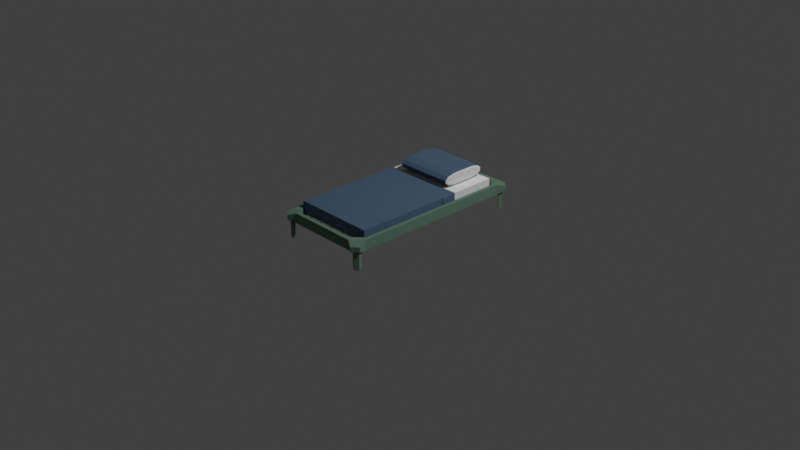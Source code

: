 # Source: blend.blend  (saved by Blender 2.83.20; exported with 4.5.12 LTS)
import bpy
from mathutils import Matrix  # noqa: F401  (used for matrix-valued properties, if any)

bpy.ops.wm.read_factory_settings(use_empty=True)
scene = bpy.context.scene
scene.name = 'Scene'

# ---- collections
col_collection = bpy.data.collections.new('Collection'); scene.collection.children.link(col_collection)

# ---- materials (node trees are filled in below, after node groups)
mat_1 = bpy.data.materials.new('Полевая мебель БМ 1')
mat_1.diffuse_color = (0.05836, 0.1149, 0.0735, 1.0)
mat_2 = bpy.data.materials.new('Полевая мебель БМ 2')
mat_2.metallic = 0.5377
mat_1_1 = bpy.data.materials.new('Постель БМ1')
mat_2_1 = bpy.data.materials.new('Постель БМ2')
mat_2_1.diffuse_color = (0.09768, 0.1447, 0.2462, 1.0)

# ---- material node trees
mat_1.use_nodes = True; mat_1.node_tree.nodes.clear()
_N = mat_1.node_tree.nodes; _L = mat_1.node_tree.links
n0 = _N.new('ShaderNodeOutputMaterial'); n0.name = 'Material Output'; n0.location = (300, 300)
n1 = _N.new('ShaderNodeBsdfDiffuse'); n1.name = 'Diffuse BSDF'; n1.location = (10, 300)
n1.inputs[0].default_value = (0.14, 0.2398, 0.1815, 1.0)
n1.inputs[1].default_value = 0.5
_L.new(n1.outputs[0], n0.inputs[0])
n0.is_active_output = True
mat_2.use_nodes = True; mat_2.node_tree.nodes.clear()
_N = mat_2.node_tree.nodes; _L = mat_2.node_tree.links
n0 = _N.new('ShaderNodeOutputMaterial'); n0.name = 'Material Output'; n0.location = (300, 300)
n1 = _N.new('ShaderNodeBsdfAnisotropic'); n1.name = 'Glossy BSDF'; n1.location = (10, 300)
n1.distribution = 'GGX'
n1.inputs[1].default_value = 0.663
_L.new(n1.outputs[0], n0.inputs[0])
n0.is_active_output = True
mat_1_1.use_nodes = True; mat_1_1.node_tree.nodes.clear()
_N = mat_1_1.node_tree.nodes; _L = mat_1_1.node_tree.links
n0 = _N.new('ShaderNodeOutputMaterial'); n0.name = 'Material Output'; n0.location = (300, 300)
n1 = _N.new('ShaderNodeBsdfDiffuse'); n1.name = 'Diffuse BSDF'; n1.location = (10, 300)
n1.inputs[1].default_value = 0.5
_L.new(n1.outputs[0], n0.inputs[0])
n0.is_active_output = True
mat_2_1.use_nodes = True; mat_2_1.node_tree.nodes.clear()
_N = mat_2_1.node_tree.nodes; _L = mat_2_1.node_tree.links
n0 = _N.new('ShaderNodeOutputMaterial'); n0.name = 'Material Output'; n0.location = (300, 300)
n1 = _N.new('ShaderNodeBsdfDiffuse'); n1.name = 'Diffuse BSDF'; n1.location = (10, 300)
n1.inputs[0].default_value = (0.0856, 0.1425, 0.214, 1.0)
n1.inputs[1].default_value = 0.5
_L.new(n1.outputs[0], n0.inputs[0])
n0.is_active_output = True

# ---- world
world_world = bpy.data.worlds.new('World'); scene.world = world_world
world_world.use_nodes = True; world_world.node_tree.nodes.clear()
_N = world_world.node_tree.nodes; _L = world_world.node_tree.links
n0 = _N.new('ShaderNodeOutputWorld'); n0.name = 'World Output'; n0.location = (300, 300)
n1 = _N.new('ShaderNodeBackground'); n1.name = 'Background'; n1.location = (10, 300)
n1.inputs[0].default_value = (0.05088, 0.05088, 0.05088, 1.0)
_L.new(n1.outputs[0], n0.inputs[0])
n0.is_active_output = True
world_world.color = (0.05088, 0.05088, 0.05088)
world_world.use_sun_shadow = False
world_world.sun_shadow_jitter_overblur = 0.0

# ---- cameras
cam_camera = bpy.data.cameras.new('Camera')
cam_camera.clip_end = 100.0
cam_camera.ortho_scale = 7.314

# ---- lights
light_light = bpy.data.lights.new('Light', 'POINT')
light_light.transmission_factor = 0.0
light_light.energy = 1000.0
light_light.shadow_soft_size = 0.1
light_light.shadow_maximum_resolution = 0.006
light_light.use_absolute_resolution = True

# ---- meshes
me_plane = bpy.data.meshes.new('Plane')
me_plane.from_pydata([(-0.9307, -1.05, -0.05736), (-1.068, -0.9894, -0.05736), (1.068, -0.9894, -0.05736), (0.9307, -1.05, -0.05736), (-1.068, 0.9894, -0.05736), (-0.9307, 1.05, -0.05736), (0.9307, 1.05, -0.05736), (1.068, 0.9894, -0.05736), (-0.6918, 0.9615, 0.0), (-0.9208, 0.8504, 0.0), (-0.9208, -0.8504, 0.0), (-0.6918, -0.9615, 0.0), (0.6918, -0.9615, 0.0), (0.9208, -0.8504, 0.0), (0.9208, 0.8504, 0.0), (0.6918, 0.9615, 0.0), (-0.9312, -1.012, -0.1793), (-1.013, -0.9764, -0.1799), (1.013, -0.9764, -0.1799), (0.9312, -1.012, -0.1793), (-1.013, 0.9764, -0.1799), (-0.9312, 1.012, -0.1793), (0.9312, 1.012, -0.1793), (1.013, 0.9764, -0.1799), (-0.6918, 0.9615, -0.22), (-0.9208, 0.8504, -0.22), (-0.9208, -0.8504, -0.22), (-0.6918, -0.9615, -0.22), (0.6918, -0.9615, -0.22), (0.9208, -0.8504, -0.22), (0.9208, 0.8504, -0.22), (0.6918, 0.9615, -0.22), (-1.0, -0.8888, 0.0), (-0.7711, -1.0, 0.0), (-0.7711, 1.0, 0.0), (-1.0, 0.8888, 0.0), (0.7711, -1.0, 0.0), (1.0, -0.8888, 0.0), (1.0, 0.8888, 0.0), (0.7711, 1.0, 0.0), (-0.9847, -0.9341, -0.203), (-0.8659, -0.9922, -0.2036), (-0.8659, 0.9922, -0.2036), (-0.9847, 0.9341, -0.203), (0.8659, -0.9922, -0.2036), (0.9847, -0.9341, -0.203), (0.9847, 0.9341, -0.203), (0.8659, 0.9922, -0.2036), (-1.0, -0.8888, -0.22), (-0.7711, -1.0, -0.22), (-0.7711, 1.0, -0.22), (-1.0, 0.8888, -0.22), (0.7711, -1.0, -0.22), (1.0, -0.8888, -0.22), (1.0, 0.8888, -0.22), (0.7711, 1.0, -0.22), (-1.068, -0.9894, -0.1626), (-0.9307, -1.05, -0.1626), (-0.9307, 1.05, -0.1626), (-1.068, 0.9894, -0.1626), (0.9307, -1.05, -0.1626), (1.068, -0.9894, -0.1626), (1.068, 0.9894, -0.1626), (0.9307, 1.05, -0.1626), (-0.9847, -0.9341, -0.577), (-0.8659, -0.9922, -0.5771), (-0.8659, 0.9922, -0.5771), (-0.9847, 0.9341, -0.577), (0.8659, -0.9922, -0.5771), (0.9847, -0.9341, -0.577), (0.9847, 0.9341, -0.577), (0.8659, 0.9922, -0.5771), (-1.013, -0.9764, -0.5747), (-0.9312, -1.012, -0.5747), (-0.9312, 1.012, -0.5747), (-1.013, 0.9764, -0.5747), (0.9312, -1.012, -0.5747), (1.013, -0.9764, -0.5747), (1.013, 0.9764, -0.5747), (0.9312, 1.012, -0.5747)], [], [(12, 11, 33, 36), (14, 13, 37, 38), (8, 15, 39, 34), (33, 11, 10, 32), (8, 34, 35, 9), (37, 13, 12, 36), (39, 15, 14, 38), (10, 9, 35, 32), (28, 52, 49, 27), (30, 54, 53, 29), (24, 50, 55, 31), (49, 48, 26, 27), (24, 25, 51, 50), (53, 52, 28, 29), (55, 54, 30, 31), (26, 48, 51, 25), (0, 1, 56, 57), (10, 11, 27, 26), (8, 9, 25, 24), (4, 5, 58, 59), (2, 3, 60, 61), (12, 13, 29, 28), (6, 7, 62, 63), (14, 15, 31, 30), (9, 10, 26, 25), (32, 35, 51, 48), (11, 12, 28, 27), (36, 33, 49, 52), (13, 14, 30, 29), (38, 37, 53, 54), (15, 8, 24, 31), (34, 39, 55, 50), (1, 0, 33, 32), (5, 4, 35, 34), (3, 2, 37, 36), (7, 6, 39, 38), (46, 47, 71, 70), (43, 20, 75, 67), (44, 45, 69, 68), (17, 40, 64, 72), (0, 57, 49, 33), (56, 1, 32, 48), (2, 61, 53, 37), (60, 3, 36, 52), (4, 59, 51, 35), (58, 5, 34, 50), (6, 63, 55, 39), (62, 7, 38, 54), (41, 40, 48, 49), (43, 42, 50, 51), (45, 44, 52, 53), (47, 46, 54, 55), (17, 16, 57, 56), (21, 20, 59, 58), (19, 18, 61, 60), (23, 22, 63, 62), (16, 41, 49, 57), (40, 17, 56, 48), (20, 43, 51, 59), (42, 21, 58, 50), (18, 45, 53, 61), (44, 19, 60, 52), (22, 47, 55, 63), (46, 23, 62, 54), (73, 72, 64, 65), (75, 74, 66, 67), (77, 76, 68, 69), (79, 78, 70, 71), (21, 42, 66, 74), (16, 17, 72, 73), (45, 18, 77, 69), (20, 21, 74, 75), (19, 44, 68, 76), (18, 19, 76, 77), (47, 22, 79, 71), (22, 23, 78, 79), (40, 41, 65, 64), (23, 46, 70, 78), (41, 16, 73, 65), (42, 43, 67, 66)])
_uv = me_plane.uv_layers.new(name='UVMap')
_uv.uv.foreach_set('vector', [0.8459, 0.0396, 0.1541, 0.0396, 0.1145, 0.0, 0.8855, 0.0, 0.9604, 0.9072, 0.9604, 0.09283, 1.0, 0.05558, 1.0, 0.9444, 0.1541, 0.9604, 0.8459, 0.9604, 0.8855, 1.0, 0.1145, 1.0, 0.1145, 0.0, 0.1541, 0.0396, 0.0396, 0.09283, 0.0, 0.05558, 0.1541, 0.9604, 0.1145, 1.0, 0.0, 0.9444, 0.0396, 0.9072, 1.0, 0.05558, 0.9604, 0.09283, 0.8459, 0.0396, 0.8855, 0.0, 0.8855, 1.0, 0.8459, 0.9604, 0.9604, 0.9072, 1.0, 0.9444, 0.0396, 0.09283, 0.0396, 0.9072, 0.0, 0.9444, 0.0, 0.05558, 0.8459, 0.0396, 0.8855, 0.0, 0.1145, 0.0, 0.1541, 0.0396, 0.9604, 0.9072, 1.0, 0.9444, 1.0, 0.05558, 0.9604, 0.09283, 0.1541, 0.9604, 0.1145, 1.0, 0.8855, 1.0, 0.8459, 0.9604, 0.1145, 0.0, 0.0, 0.05558, 0.0396, 0.09283, 0.1541, 0.0396, 0.1541, 0.9604, 0.0396, 0.9072, 0.0, 0.9444, 0.1145, 1.0, 1.0, 0.05558, 0.8855, 0.0, 0.8459, 0.0396, 0.9604, 0.09283, 0.8855, 1.0, 1.0, 0.9444, 0.9604, 0.9072, 0.8459, 0.9604, 0.0396, 0.09283, 0.0, 0.05558, 0.0, 0.9444, 0.0396, 0.9072, 0.08932, 0.01221, 0.02515, 0.04337, 0.02515, 0.04337, 0.08932, 0.01221, 0.0396, 0.09283, 0.1541, 0.0396, 0.1541, 0.0396, 0.0396, 0.09283, 0.1541, 0.9604, 0.0396, 0.9072, 0.0396, 0.9072, 0.1541, 0.9604, 0.02515, 0.9566, 0.08932, 0.9878, 0.08932, 0.9878, 0.02515, 0.9566, 0.9749, 0.04337, 0.9107, 0.01221, 0.9107, 0.01221, 0.9749, 0.04337, 0.8459, 0.0396, 0.9604, 0.09283, 0.9604, 0.09283, 0.8459, 0.0396, 0.9107, 0.9878, 0.9749, 0.9566, 0.9749, 0.9566, 0.9107, 0.9878, 0.9604, 0.9072, 0.8459, 0.9604, 0.8459, 0.9604, 0.9604, 0.9072, 0.0396, 0.9072, 0.0396, 0.09283, 0.0396, 0.09283, 0.0396, 0.9072, 0.0, 0.05558, 0.0, 0.9444, 0.0, 0.9444, 0.0, 0.05558, 0.1541, 0.0396, 0.8459, 0.0396, 0.8459, 0.0396, 0.1541, 0.0396, 0.8855, 0.0, 0.1145, 0.0, 0.1145, 0.0, 0.8855, 0.0, 0.9604, 0.09283, 0.9604, 0.9072, 0.9604, 0.9072, 0.9604, 0.09283, 1.0, 0.9444, 1.0, 0.05558, 1.0, 0.05558, 1.0, 0.9444, 0.8459, 0.9604, 0.1541, 0.9604, 0.1541, 0.9604, 0.8459, 0.9604, 0.1145, 1.0, 0.8855, 1.0, 0.8855, 1.0, 0.1145, 1.0, 0.02515, 0.04337, 0.08932, 0.01221, 0.1145, 0.0, 0.0, 0.05558, 0.08932, 0.9878, 0.02515, 0.9566, 0.0, 0.9444, 0.1145, 1.0, 0.9107, 0.01221, 0.9749, 0.04337, 1.0, 0.05558, 0.8855, 0.0, 0.9749, 0.9566, 0.9107, 0.9878, 0.8855, 1.0, 1.0, 0.9444, 0.9757, 0.9562, 0.9166, 0.9849, 0.9166, 0.9849, 0.9757, 0.9562, 0.02429, 0.9562, 0.0346, 0.9612, 0.0346, 0.9612, 0.02429, 0.9562, 0.9166, 0.01507, 0.9757, 0.04379, 0.9757, 0.04379, 0.9166, 0.01507, 0.0346, 0.03878, 0.02429, 0.04379, 0.02429, 0.04379, 0.0346, 0.03878, 0.08932, 0.01221, 0.08932, 0.01221, 0.1145, 0.0, 0.1145, 0.0, 0.02515, 0.04337, 0.02515, 0.04337, 0.0, 0.05558, 0.0, 0.05558, 0.9749, 0.04337, 0.9749, 0.04337, 1.0, 0.05558, 1.0, 0.05558, 0.9107, 0.01221, 0.9107, 0.01221, 0.8855, 0.0, 0.8855, 0.0, 0.02515, 0.9566, 0.02515, 0.9566, 0.0, 0.9444, 0.0, 0.9444, 0.08932, 0.9878, 0.08932, 0.9878, 0.1145, 1.0, 0.1145, 1.0, 0.9107, 0.9878, 0.9107, 0.9878, 0.8855, 1.0, 0.8855, 1.0, 0.9749, 0.9566, 0.9749, 0.9566, 1.0, 0.9444, 1.0, 0.9444, 0.08345, 0.01507, 0.02429, 0.04379, 0.0, 0.05558, 0.1145, 0.0, 0.02429, 0.9562, 0.08345, 0.9849, 0.1145, 1.0, 0.0, 0.9444, 0.9757, 0.04379, 0.9166, 0.01507, 0.8855, 0.0, 1.0, 0.05558, 0.9166, 0.9849, 0.9757, 0.9562, 1.0, 0.9444, 0.8855, 1.0, 0.0346, 0.03878, 0.07332, 0.01998, 0.08932, 0.01221, 0.02515, 0.04337, 0.07332, 0.98, 0.0346, 0.9612, 0.02515, 0.9566, 0.08932, 0.9878, 0.9267, 0.01998, 0.9654, 0.03878, 0.9749, 0.04337, 0.9107, 0.01221, 0.9654, 0.9612, 0.9267, 0.98, 0.9107, 0.9878, 0.9749, 0.9566, 0.07332, 0.01998, 0.08345, 0.01507, 0.1145, 0.0, 0.08932, 0.01221, 0.02429, 0.04379, 0.0346, 0.03878, 0.02515, 0.04337, 0.0, 0.05558, 0.0346, 0.9612, 0.02429, 0.9562, 0.0, 0.9444, 0.02515, 0.9566, 0.08345, 0.9849, 0.07332, 0.98, 0.08932, 0.9878, 0.1145, 1.0, 0.9654, 0.03878, 0.9757, 0.04379, 1.0, 0.05558, 0.9749, 0.04337, 0.9166, 0.01507, 0.9267, 0.01998, 0.9107, 0.01221, 0.8855, 0.0, 0.9267, 0.98, 0.9166, 0.9849, 0.8855, 1.0, 0.9107, 0.9878, 0.9757, 0.9562, 0.9654, 0.9612, 0.9749, 0.9566, 1.0, 0.9444, 0.07332, 0.01998, 0.0346, 0.03878, 0.02429, 0.04379, 0.08345, 0.01507, 0.0346, 0.9612, 0.07332, 0.98, 0.08345, 0.9849, 0.02429, 0.9562, 0.9654, 0.03878, 0.9267, 0.01998, 0.9166, 0.01507, 0.9757, 0.04379, 0.9267, 0.98, 0.9654, 0.9612, 0.9757, 0.9562, 0.9166, 0.9849, 0.07332, 0.98, 0.08345, 0.9849, 0.08345, 0.9849, 0.07332, 0.98, 0.07332, 0.01998, 0.0346, 0.03878, 0.0346, 0.03878, 0.07332, 0.01998, 0.9757, 0.04379, 0.9654, 0.03878, 0.9654, 0.03878, 0.9757, 0.04379, 0.0346, 0.9612, 0.07332, 0.98, 0.07332, 0.98, 0.0346, 0.9612, 0.9267, 0.01998, 0.9166, 0.01507, 0.9166, 0.01507, 0.9267, 0.01998, 0.9654, 0.03878, 0.9267, 0.01998, 0.9267, 0.01998, 0.9654, 0.03878, 0.9166, 0.9849, 0.9267, 0.98, 0.9267, 0.98, 0.9166, 0.9849, 0.9267, 0.98, 0.9654, 0.9612, 0.9654, 0.9612, 0.9267, 0.98, 0.02429, 0.04379, 0.08345, 0.01507, 0.08345, 0.01507, 0.02429, 0.04379, 0.9654, 0.9612, 0.9757, 0.9562, 0.9757, 0.9562, 0.9654, 0.9612, 0.08345, 0.01507, 0.07332, 0.01998, 0.07332, 0.01998, 0.08345, 0.01507, 0.08345, 0.9849, 0.02429, 0.9562, 0.02429, 0.9562, 0.08345, 0.9849])
me_plane.materials.append(mat_1)
me_plane.use_remesh_fix_poles = True
me_plane.use_remesh_preserve_attributes = False
me_plane.use_mirror_vertex_groups = False
me_plane.update()
me_plane_001 = bpy.data.meshes.new('Plane.001')
me_plane_001.from_pydata([(-1.0, -1.0, -0.02305), (-1.0, -1.0, 0.02305), (1.0, -1.0, -0.02305), (1.0, -1.0, 0.02305), (-1.0, 1.0, -0.02305), (-1.0, 1.0, 0.02305), (1.0, 1.0, -0.02305), (1.0, 1.0, 0.02305), (-1.0, 0.8182, -0.02079), (-1.0, 0.8182, 0.02079), (-1.0, 0.6364, -0.02079), (-1.0, 0.6364, 0.02079), (-1.0, 0.4545, -0.02079), (-1.0, 0.4545, 0.02079), (-1.0, 0.2727, -0.02079), (-1.0, 0.2727, 0.02079), (-1.0, 0.09091, -0.02079), (-1.0, 0.09091, 0.02079), (-1.0, -0.09091, -0.02079), (-1.0, -0.09091, 0.02079), (-1.0, -0.2727, -0.02079), (-1.0, -0.2727, 0.02079), (-1.0, -0.4545, -0.02079), (-1.0, -0.4545, 0.02079), (-1.0, -0.6364, -0.02079), (-1.0, -0.6364, 0.02079), (-1.0, -0.8182, -0.02079), (-1.0, -0.8182, 0.02079), (1.0, -0.8182, -0.02079), (1.0, -0.8182, 0.02079), (1.0, -0.6364, -0.02079), (1.0, -0.6364, 0.02079), (1.0, -0.4545, -0.02079), (1.0, -0.4545, 0.02079), (1.0, -0.2727, -0.02079), (1.0, -0.2727, 0.02079), (1.0, -0.09091, -0.02079), (1.0, -0.09091, 0.02079), (1.0, 0.09091, -0.02079), (1.0, 0.09091, 0.02079), (1.0, 0.2727, -0.02079), (1.0, 0.2727, 0.02079), (1.0, 0.4545, -0.02079), (1.0, 0.4545, 0.02079), (1.0, 0.6364, -0.02079), (1.0, 0.6364, 0.02079), (1.0, 0.8182, -0.02079), (1.0, 0.8182, 0.02079), (-0.6667, -1.0, -0.02531), (-0.6667, -1.0, 0.02531), (-0.3333, -1.0, -0.02531), (-0.3333, -1.0, 0.02531), (2.98e-08, -1.0, -0.02531), (2.98e-08, -1.0, 0.02531), (0.3333, -1.0, -0.02531), (0.3333, -1.0, 0.02531), (0.6667, -1.0, -0.02531), (0.6667, -1.0, 0.02531), (0.6667, 1.0, -0.02531), (0.6667, 1.0, 0.02531), (0.3333, 1.0, -0.02531), (0.3333, 1.0, 0.02531), (-2.98e-08, 1.0, -0.02531), (-2.98e-08, 1.0, 0.02531), (-0.3333, 1.0, -0.02531), (-0.3333, 1.0, 0.02531), (-0.6667, 1.0, -0.02531), (-0.6667, 1.0, 0.02531), (0.6667, -0.8182, -0.02305), (0.6667, -0.8182, 0.02305), (0.3333, -0.8182, -0.02305), (0.3333, -0.8182, 0.02305), (-2.98e-08, -0.8182, -0.02305), (-2.98e-08, -0.8182, 0.02305), (-0.3333, -0.8182, -0.02305), (-0.3333, -0.8182, 0.02305), (-0.6667, -0.8182, -0.02305), (-0.6667, -0.8182, 0.02305), (0.6667, -0.6364, -0.02305), (0.6667, -0.6364, 0.02305), (0.3333, -0.6364, -0.02305), (0.3333, -0.6364, 0.02305), (-2.98e-08, -0.6364, -0.02305), (-2.98e-08, -0.6364, 0.02305), (-0.3333, -0.6364, -0.02305), (-0.3333, -0.6364, 0.02305), (-0.6667, -0.6364, -0.02305), (-0.6667, -0.6364, 0.02305), (0.6667, -0.4545, -0.02305), (0.6667, -0.4545, 0.02305), (0.3333, -0.4545, -0.02305), (0.3333, -0.4545, 0.02305), (-2.98e-08, -0.4545, -0.02305), (-2.98e-08, -0.4545, 0.02305), (-0.3333, -0.4545, -0.02305), (-0.3333, -0.4545, 0.02305), (-0.6667, -0.4545, -0.02305), (-0.6667, -0.4545, 0.02305), (0.6667, -0.2727, -0.02305), (0.6667, -0.2727, 0.02305), (0.3333, -0.2727, -0.02305), (0.3333, -0.2727, 0.02305), (-2.98e-08, -0.2727, -0.02305), (-2.98e-08, -0.2727, 0.02305), (-0.3333, -0.2727, -0.02305), (-0.3333, -0.2727, 0.02305), (-0.6667, -0.2727, -0.02305), (-0.6667, -0.2727, 0.02305), (0.6667, -0.09091, -0.02305), (0.6667, -0.09091, 0.02305), (0.3333, -0.09091, -0.02305), (0.3333, -0.09091, 0.02305), (-2.98e-08, -0.09091, -0.02305), (-2.98e-08, -0.09091, 0.02305), (-0.3333, -0.09091, -0.02305), (-0.3333, -0.09091, 0.02305), (-0.6667, -0.09091, -0.02305), (-0.6667, -0.09091, 0.02305), (0.6667, 0.09091, -0.02305), (0.6667, 0.09091, 0.02305), (0.3333, 0.09091, -0.02305), (0.3333, 0.09091, 0.02305), (-2.98e-08, 0.09091, -0.02305), (-2.98e-08, 0.09091, 0.02305), (-0.3333, 0.09091, -0.02305), (-0.3333, 0.09091, 0.02305), (-0.6667, 0.09091, -0.02305), (-0.6667, 0.09091, 0.02305), (0.6667, 0.2727, -0.02305), (0.6667, 0.2727, 0.02305), (0.3333, 0.2727, -0.02305), (0.3333, 0.2727, 0.02305), (-2.98e-08, 0.2727, -0.02305), (-2.98e-08, 0.2727, 0.02305), (-0.3333, 0.2727, -0.02305), (-0.3333, 0.2727, 0.02305), (-0.6667, 0.2727, -0.02305), (-0.6667, 0.2727, 0.02305), (0.6667, 0.4545, -0.02305), (0.6667, 0.4545, 0.02305), (0.3333, 0.4545, -0.02305), (0.3333, 0.4545, 0.02305), (-2.98e-08, 0.4545, -0.02305), (-2.98e-08, 0.4545, 0.02305), (-0.3333, 0.4545, -0.02305), (-0.3333, 0.4545, 0.02305), (-0.6667, 0.4545, -0.02305), (-0.6667, 0.4545, 0.02305), (0.6667, 0.6364, -0.02305), (0.6667, 0.6364, 0.02305), (0.3333, 0.6364, -0.02305), (0.3333, 0.6364, 0.02305), (-2.98e-08, 0.6364, -0.02305), (-2.98e-08, 0.6364, 0.02305), (-0.3333, 0.6364, -0.02305), (-0.3333, 0.6364, 0.02305), (-0.6667, 0.6364, -0.02305), (-0.6667, 0.6364, 0.02305), (0.6667, 0.8182, -0.02305), (0.6667, 0.8182, 0.02305), (0.3333, 0.8182, -0.02305), (0.3333, 0.8182, 0.02305), (-2.98e-08, 0.8182, -0.02305), (-2.98e-08, 0.8182, 0.02305), (-0.3333, 0.8182, -0.02305), (-0.3333, 0.8182, 0.02305), (-0.6667, 0.8182, -0.02305), (-0.6667, 0.8182, 0.02305), (0.683, 0.8345, 0.0), (0.9853, 0.8329, 0.0), (1.021, 0.8182, 0.0), (1.016, 1.016, 0.0), (0.9837, 0.9837, 0.0), (0.6667, 1.025, 0.0), (0.6846, 0.9821, 0.0), (0.6846, -0.9821, 0.0), (0.6667, -1.025, 0.0), (1.016, -1.016, 0.0), (0.9837, -0.9837, 0.0), (1.021, -0.8182, 0.0), (0.9853, -0.8329, 0.0), (0.683, -0.8345, 0.0), (0.683, -0.8019, 0.0), (0.9853, -0.8035, 0.0), (1.021, -0.6364, 0.0), (0.9853, -0.6511, 0.0), (0.683, -0.6527, 0.0), (0.683, -0.6201, 0.0), (0.9853, -0.6217, 0.0), (1.021, -0.4545, 0.0), (0.9853, -0.4692, 0.0), (0.683, -0.4708, 0.0), (0.683, -0.4382, 0.0), (0.9853, -0.4398, 0.0), (1.021, -0.2727, 0.0), (0.9853, -0.2874, 0.0), (0.683, -0.289, 0.0), (0.683, -0.2564, 0.0), (0.9853, -0.258, 0.0), (1.021, -0.09091, 0.0), (0.9853, -0.1056, 0.0), (0.683, -0.1072, 0.0), (0.683, -0.07461, 0.0), (0.9853, -0.07621, 0.0), (1.021, 0.09091, 0.0), (0.9853, 0.07621, 0.0), (0.683, 0.07461, 0.0), (0.683, 0.1072, 0.0), (0.9853, 0.1056, 0.0), (1.021, 0.2727, 0.0), (0.9853, 0.258, 0.0), (0.683, 0.2564, 0.0), (0.683, 0.289, 0.0), (0.9853, 0.2874, 0.0), (1.021, 0.4545, 0.0), (0.9853, 0.4398, 0.0), (0.683, 0.4382, 0.0), (0.683, 0.4708, 0.0), (0.9853, 0.4692, 0.0), (1.021, 0.6364, 0.0), (0.9853, 0.6217, 0.0), (0.683, 0.6201, 0.0), (0.683, 0.6527, 0.0), (0.9853, 0.6511, 0.0), (0.9853, 0.8035, 0.0), (0.683, 0.8019, 0.0), (-0.9853, 0.6511, 0.0), (-0.683, 0.6527, 0.0), (-0.683, 0.8019, 0.0), (-0.9853, 0.8035, 0.0), (-1.021, 0.8182, 0.0), (-1.021, 0.6364, 0.0), (-0.6504, 0.6527, 0.0), (-0.3496, 0.6527, 0.0), (-0.3496, 0.8019, 0.0), (-0.6504, 0.8019, 0.0), (-0.317, 0.6527, 0.0), (-0.0163, 0.6527, 0.0), (-0.0163, 0.8019, 0.0), (-0.317, 0.8019, 0.0), (0.0163, 0.6527, 0.0), (0.317, 0.6527, 0.0), (0.317, 0.8019, 0.0), (0.0163, 0.8019, 0.0), (0.3496, 0.6527, 0.0), (0.6504, 0.6527, 0.0), (0.6504, 0.8019, 0.0), (0.3496, 0.8019, 0.0), (-0.9853, 0.4692, 0.0), (-0.683, 0.4708, 0.0), (-0.683, 0.6201, 0.0), (-0.9853, 0.6217, 0.0), (-1.021, 0.4545, 0.0), (-0.6504, 0.4708, 0.0), (-0.3496, 0.4708, 0.0), (-0.3496, 0.6201, 0.0), (-0.6504, 0.6201, 0.0), (-0.317, 0.4708, 0.0), (-0.0163, 0.4708, 0.0), (-0.0163, 0.6201, 0.0), (-0.317, 0.6201, 0.0), (0.0163, 0.4708, 0.0), (0.317, 0.4708, 0.0), (0.317, 0.6201, 0.0), (0.0163, 0.6201, 0.0), (0.3496, 0.4708, 0.0), (0.6504, 0.4708, 0.0), (0.6504, 0.6201, 0.0), (0.3496, 0.6201, 0.0), (-0.9853, 0.2874, 0.0), (-0.683, 0.289, 0.0), (-0.683, 0.4382, 0.0), (-0.9853, 0.4398, 0.0), (-1.021, 0.2727, 0.0), (-0.6504, 0.289, 0.0), (-0.3496, 0.289, 0.0), (-0.3496, 0.4382, 0.0), (-0.6504, 0.4382, 0.0), (-0.317, 0.289, 0.0), (-0.0163, 0.289, 0.0), (-0.0163, 0.4382, 0.0), (-0.317, 0.4382, 0.0), (0.0163, 0.289, 0.0), (0.317, 0.289, 0.0), (0.317, 0.4382, 0.0), (0.0163, 0.4382, 0.0), (0.3496, 0.289, 0.0), (0.6504, 0.289, 0.0), (0.6504, 0.4382, 0.0), (0.3496, 0.4382, 0.0), (-0.9853, 0.1056, 0.0), (-0.683, 0.1072, 0.0), (-0.683, 0.2564, 0.0), (-0.9853, 0.258, 0.0), (-1.021, 0.09091, 0.0), (-0.6504, 0.1072, 0.0), (-0.3496, 0.1072, 0.0), (-0.3496, 0.2564, 0.0), (-0.6504, 0.2564, 0.0), (-0.317, 0.1072, 0.0), (-0.0163, 0.1072, 0.0), (-0.0163, 0.2564, 0.0), (-0.317, 0.2564, 0.0), (0.0163, 0.1072, 0.0), (0.317, 0.1072, 0.0), (0.317, 0.2564, 0.0), (0.0163, 0.2564, 0.0), (0.3496, 0.1072, 0.0), (0.6504, 0.1072, 0.0), (0.6504, 0.2564, 0.0), (0.3496, 0.2564, 0.0), (-0.9853, -0.07621, 0.0), (-0.683, -0.07461, 0.0), (-0.683, 0.07461, 0.0), (-0.9853, 0.07621, 0.0), (-1.021, -0.09091, 0.0), (-0.6504, -0.07461, 0.0), (-0.3496, -0.07461, 0.0), (-0.3496, 0.07461, 0.0), (-0.6504, 0.07461, 0.0), (-0.317, -0.07461, 0.0), (-0.0163, -0.07461, 0.0), (-0.0163, 0.07461, 0.0), (-0.317, 0.07461, 0.0), (0.0163, -0.07461, 0.0), (0.317, -0.07461, 0.0), (0.317, 0.07461, 0.0), (0.0163, 0.07461, 0.0), (0.3496, -0.07461, 0.0), (0.6504, -0.07461, 0.0), (0.6504, 0.07461, 0.0), (0.3496, 0.07461, 0.0), (-0.9853, -0.258, 0.0), (-0.683, -0.2564, 0.0), (-0.683, -0.1072, 0.0), (-0.9853, -0.1056, 0.0), (-1.021, -0.2727, 0.0), (-0.6504, -0.2564, 0.0), (-0.3496, -0.2564, 0.0), (-0.3496, -0.1072, 0.0), (-0.6504, -0.1072, 0.0), (-0.317, -0.2564, 0.0), (-0.0163, -0.2564, 0.0), (-0.0163, -0.1072, 0.0), (-0.317, -0.1072, 0.0), (0.0163, -0.2564, 0.0), (0.317, -0.2564, 0.0), (0.317, -0.1072, 0.0), (0.0163, -0.1072, 0.0), (0.3496, -0.2564, 0.0), (0.6504, -0.2564, 0.0), (0.6504, -0.1072, 0.0), (0.3496, -0.1072, 0.0), (-0.9853, -0.4398, 0.0), (-0.683, -0.4382, 0.0), (-0.683, -0.289, 0.0), (-0.9853, -0.2874, 0.0), (-1.021, -0.4545, 0.0), (-0.6504, -0.4382, 0.0), (-0.3496, -0.4382, 0.0), (-0.3496, -0.289, 0.0), (-0.6504, -0.289, 0.0), (-0.317, -0.4382, 0.0), (-0.0163, -0.4382, 0.0), (-0.0163, -0.289, 0.0), (-0.317, -0.289, 0.0), (0.0163, -0.4382, 0.0), (0.317, -0.4382, 0.0), (0.317, -0.289, 0.0), (0.0163, -0.289, 0.0), (0.3496, -0.4382, 0.0), (0.6504, -0.4382, 0.0), (0.6504, -0.289, 0.0), (0.3496, -0.289, 0.0), (-0.9853, -0.6217, 0.0), (-0.683, -0.6201, 0.0), (-0.683, -0.4708, 0.0), (-0.9853, -0.4692, 0.0), (-1.021, -0.6364, 0.0), (-0.6504, -0.6201, 0.0), (-0.3496, -0.6201, 0.0), (-0.3496, -0.4708, 0.0), (-0.6504, -0.4708, 0.0), (-0.317, -0.6201, 0.0), (-0.0163, -0.6201, 0.0), (-0.0163, -0.4708, 0.0), (-0.317, -0.4708, 0.0), (0.0163, -0.6201, 0.0), (0.317, -0.6201, 0.0), (0.317, -0.4708, 0.0), (0.0163, -0.4708, 0.0), (0.3496, -0.6201, 0.0), (0.6504, -0.6201, 0.0), (0.6504, -0.4708, 0.0), (0.3496, -0.4708, 0.0), (-0.9853, -0.8035, 0.0), (-0.683, -0.8019, 0.0), (-0.683, -0.6527, 0.0), (-0.9853, -0.6511, 0.0), (-1.021, -0.8182, 0.0), (-0.6504, -0.8019, 0.0), (-0.3496, -0.8019, 0.0), (-0.3496, -0.6527, 0.0), (-0.6504, -0.6527, 0.0), (-0.317, -0.8019, 0.0), (-0.0163, -0.8019, 0.0), (-0.0163, -0.6527, 0.0), (-0.317, -0.6527, 0.0), (0.0163, -0.8019, 0.0), (0.317, -0.8019, 0.0), (0.317, -0.6527, 0.0), (0.0163, -0.6527, 0.0), (0.3496, -0.8019, 0.0), (0.6504, -0.8019, 0.0), (0.6504, -0.6527, 0.0), (0.3496, -0.6527, 0.0), (-0.9837, -0.9837, 0.0), (-1.016, -1.016, 0.0), (-0.6667, -1.025, 0.0), (-0.6846, -0.9821, 0.0), (-0.683, -0.8345, 0.0), (-0.9853, -0.8329, 0.0), (-0.6488, -0.9821, 0.0), (-0.3333, -1.025, 0.0), (-0.3512, -0.9821, 0.0), (-0.3496, -0.8345, 0.0), (-0.6504, -0.8345, 0.0), (-0.3154, -0.9821, 0.0), (2.98e-08, -1.025, 0.0), (-0.0179, -0.9821, 0.0), (-0.0163, -0.8345, 0.0), (-0.317, -0.8345, 0.0), (0.0179, -0.9821, 0.0), (0.3333, -1.025, 0.0), (0.3154, -0.9821, 0.0), (0.317, -0.8345, 0.0), (0.0163, -0.8345, 0.0), (0.3512, -0.9821, 0.0), (0.6488, -0.9821, 0.0), (0.6504, -0.8345, 0.0), (0.3496, -0.8345, 0.0), (-0.9853, 0.8329, 0.0), (-0.683, 0.8345, 0.0), (-0.6846, 0.9821, 0.0), (-0.6667, 1.025, 0.0), (-1.016, 1.016, 0.0), (-0.9837, 0.9837, 0.0), (-0.6504, 0.8345, 0.0), (-0.3496, 0.8345, 0.0), (-0.3512, 0.9821, 0.0), (-0.3333, 1.025, 0.0), (-0.6488, 0.9821, 0.0), (-0.317, 0.8345, 0.0), (-0.0163, 0.8345, 0.0), (-0.0179, 0.9821, 0.0), (-2.98e-08, 1.025, 0.0), (-0.3154, 0.9821, 0.0), (0.0163, 0.8345, 0.0), (0.317, 0.8345, 0.0), (0.3154, 0.9821, 0.0), (0.3333, 1.025, 0.0), (0.0179, 0.9821, 0.0), (0.3496, 0.8345, 0.0), (0.6504, 0.8345, 0.0), (0.6488, 0.9821, 0.0), (0.3512, 0.9821, 0.0)], [], [(168, 169, 46, 158), (169, 168, 159, 47), (169, 172, 6, 46), (172, 169, 47, 7), (171, 170, 46, 6), (170, 171, 7, 47), (172, 174, 58, 6), (174, 172, 7, 59), (173, 171, 6, 58), (171, 173, 59, 7), (174, 168, 158, 58), (168, 174, 59, 159), (175, 178, 2, 56), (178, 175, 57, 3), (177, 176, 56, 2), (176, 177, 3, 57), (178, 180, 28, 2), (180, 178, 3, 29), (179, 177, 2, 28), (177, 179, 29, 3), (180, 181, 68, 28), (181, 180, 29, 69), (181, 175, 56, 68), (175, 181, 69, 57), (182, 183, 28, 68), (183, 182, 69, 29), (183, 185, 30, 28), (185, 183, 29, 31), (184, 179, 28, 30), (179, 184, 31, 29), (185, 186, 78, 30), (186, 185, 31, 79), (186, 182, 68, 78), (182, 186, 79, 69), (187, 188, 30, 78), (188, 187, 79, 31), (188, 190, 32, 30), (190, 188, 31, 33), (189, 184, 30, 32), (184, 189, 33, 31), (190, 191, 88, 32), (191, 190, 33, 89), (191, 187, 78, 88), (187, 191, 89, 79), (192, 193, 32, 88), (193, 192, 89, 33), (193, 195, 34, 32), (195, 193, 33, 35), (194, 189, 32, 34), (189, 194, 35, 33), (195, 196, 98, 34), (196, 195, 35, 99), (196, 192, 88, 98), (192, 196, 99, 89), (197, 198, 34, 98), (198, 197, 99, 35), (198, 200, 36, 34), (200, 198, 35, 37), (199, 194, 34, 36), (194, 199, 37, 35), (200, 201, 108, 36), (201, 200, 37, 109), (201, 197, 98, 108), (197, 201, 109, 99), (202, 203, 36, 108), (203, 202, 109, 37), (203, 205, 38, 36), (205, 203, 37, 39), (204, 199, 36, 38), (199, 204, 39, 37), (205, 206, 118, 38), (206, 205, 39, 119), (206, 202, 108, 118), (202, 206, 119, 109), (207, 208, 38, 118), (208, 207, 119, 39), (208, 210, 40, 38), (210, 208, 39, 41), (209, 204, 38, 40), (204, 209, 41, 39), (210, 211, 128, 40), (211, 210, 41, 129), (211, 207, 118, 128), (207, 211, 129, 119), (212, 213, 40, 128), (213, 212, 129, 41), (213, 215, 42, 40), (215, 213, 41, 43), (214, 209, 40, 42), (209, 214, 43, 41), (215, 216, 138, 42), (216, 215, 43, 139), (216, 212, 128, 138), (212, 216, 139, 129), (217, 218, 42, 138), (218, 217, 139, 43), (218, 220, 44, 42), (220, 218, 43, 45), (219, 214, 42, 44), (214, 219, 45, 43), (220, 221, 148, 44), (221, 220, 45, 149), (221, 217, 138, 148), (217, 221, 149, 139), (222, 223, 44, 148), (223, 222, 149, 45), (223, 224, 46, 44), (224, 223, 45, 47), (170, 219, 44, 46), (219, 170, 47, 45), (224, 225, 158, 46), (225, 224, 47, 159), (225, 222, 148, 158), (222, 225, 159, 149), (226, 227, 156, 10), (227, 226, 11, 157), (227, 228, 166, 156), (228, 227, 157, 167), (228, 229, 8, 166), (229, 228, 167, 9), (229, 226, 10, 8), (226, 229, 9, 11), (231, 230, 8, 10), (230, 231, 11, 9), (232, 233, 154, 156), (233, 232, 157, 155), (233, 234, 164, 154), (234, 233, 155, 165), (234, 235, 166, 164), (235, 234, 165, 167), (235, 232, 156, 166), (232, 235, 167, 157), (236, 237, 152, 154), (237, 236, 155, 153), (237, 238, 162, 152), (238, 237, 153, 163), (238, 239, 164, 162), (239, 238, 163, 165), (239, 236, 154, 164), (236, 239, 165, 155), (240, 241, 150, 152), (241, 240, 153, 151), (241, 242, 160, 150), (242, 241, 151, 161), (242, 243, 162, 160), (243, 242, 161, 163), (243, 240, 152, 162), (240, 243, 163, 153), (244, 245, 148, 150), (245, 244, 151, 149), (245, 246, 158, 148), (246, 245, 149, 159), (246, 247, 160, 158), (247, 246, 159, 161), (247, 244, 150, 160), (244, 247, 161, 151), (248, 249, 146, 12), (249, 248, 13, 147), (249, 250, 156, 146), (250, 249, 147, 157), (250, 251, 10, 156), (251, 250, 157, 11), (251, 248, 12, 10), (248, 251, 11, 13), (252, 231, 10, 12), (231, 252, 13, 11), (253, 254, 144, 146), (254, 253, 147, 145), (254, 255, 154, 144), (255, 254, 145, 155), (255, 256, 156, 154), (256, 255, 155, 157), (256, 253, 146, 156), (253, 256, 157, 147), (257, 258, 142, 144), (258, 257, 145, 143), (258, 259, 152, 142), (259, 258, 143, 153), (259, 260, 154, 152), (260, 259, 153, 155), (260, 257, 144, 154), (257, 260, 155, 145), (261, 262, 140, 142), (262, 261, 143, 141), (262, 263, 150, 140), (263, 262, 141, 151), (263, 264, 152, 150), (264, 263, 151, 153), (264, 261, 142, 152), (261, 264, 153, 143), (265, 266, 138, 140), (266, 265, 141, 139), (266, 267, 148, 138), (267, 266, 139, 149), (267, 268, 150, 148), (268, 267, 149, 151), (268, 265, 140, 150), (265, 268, 151, 141), (269, 270, 136, 14), (270, 269, 15, 137), (270, 271, 146, 136), (271, 270, 137, 147), (271, 272, 12, 146), (272, 271, 147, 13), (272, 269, 14, 12), (269, 272, 13, 15), (273, 252, 12, 14), (252, 273, 15, 13), (274, 275, 134, 136), (275, 274, 137, 135), (275, 276, 144, 134), (276, 275, 135, 145), (276, 277, 146, 144), (277, 276, 145, 147), (277, 274, 136, 146), (274, 277, 147, 137), (278, 279, 132, 134), (279, 278, 135, 133), (279, 280, 142, 132), (280, 279, 133, 143), (280, 281, 144, 142), (281, 280, 143, 145), (281, 278, 134, 144), (278, 281, 145, 135), (282, 283, 130, 132), (283, 282, 133, 131), (283, 284, 140, 130), (284, 283, 131, 141), (284, 285, 142, 140), (285, 284, 141, 143), (285, 282, 132, 142), (282, 285, 143, 133), (286, 287, 128, 130), (287, 286, 131, 129), (287, 288, 138, 128), (288, 287, 129, 139), (288, 289, 140, 138), (289, 288, 139, 141), (289, 286, 130, 140), (286, 289, 141, 131), (290, 291, 126, 16), (291, 290, 17, 127), (291, 292, 136, 126), (292, 291, 127, 137), (292, 293, 14, 136), (293, 292, 137, 15), (293, 290, 16, 14), (290, 293, 15, 17), (294, 273, 14, 16), (273, 294, 17, 15), (295, 296, 124, 126), (296, 295, 127, 125), (296, 297, 134, 124), (297, 296, 125, 135), (297, 298, 136, 134), (298, 297, 135, 137), (298, 295, 126, 136), (295, 298, 137, 127), (299, 300, 122, 124), (300, 299, 125, 123), (300, 301, 132, 122), (301, 300, 123, 133), (301, 302, 134, 132), (302, 301, 133, 135), (302, 299, 124, 134), (299, 302, 135, 125), (303, 304, 120, 122), (304, 303, 123, 121), (304, 305, 130, 120), (305, 304, 121, 131), (305, 306, 132, 130), (306, 305, 131, 133), (306, 303, 122, 132), (303, 306, 133, 123), (307, 308, 118, 120), (308, 307, 121, 119), (308, 309, 128, 118), (309, 308, 119, 129), (309, 310, 130, 128), (310, 309, 129, 131), (310, 307, 120, 130), (307, 310, 131, 121), (311, 312, 116, 18), (312, 311, 19, 117), (312, 313, 126, 116), (313, 312, 117, 127), (313, 314, 16, 126), (314, 313, 127, 17), (314, 311, 18, 16), (311, 314, 17, 19), (315, 294, 16, 18), (294, 315, 19, 17), (316, 317, 114, 116), (317, 316, 117, 115), (317, 318, 124, 114), (318, 317, 115, 125), (318, 319, 126, 124), (319, 318, 125, 127), (319, 316, 116, 126), (316, 319, 127, 117), (320, 321, 112, 114), (321, 320, 115, 113), (321, 322, 122, 112), (322, 321, 113, 123), (322, 323, 124, 122), (323, 322, 123, 125), (323, 320, 114, 124), (320, 323, 125, 115), (324, 325, 110, 112), (325, 324, 113, 111), (325, 326, 120, 110), (326, 325, 111, 121), (326, 327, 122, 120), (327, 326, 121, 123), (327, 324, 112, 122), (324, 327, 123, 113), (328, 329, 108, 110), (329, 328, 111, 109), (329, 330, 118, 108), (330, 329, 109, 119), (330, 331, 120, 118), (331, 330, 119, 121), (331, 328, 110, 120), (328, 331, 121, 111), (332, 333, 106, 20), (333, 332, 21, 107), (333, 334, 116, 106), (334, 333, 107, 117), (334, 335, 18, 116), (335, 334, 117, 19), (335, 332, 20, 18), (332, 335, 19, 21), (336, 315, 18, 20), (315, 336, 21, 19), (337, 338, 104, 106), (338, 337, 107, 105), (338, 339, 114, 104), (339, 338, 105, 115), (339, 340, 116, 114), (340, 339, 115, 117), (340, 337, 106, 116), (337, 340, 117, 107), (341, 342, 102, 104), (342, 341, 105, 103), (342, 343, 112, 102), (343, 342, 103, 113), (343, 344, 114, 112), (344, 343, 113, 115), (344, 341, 104, 114), (341, 344, 115, 105), (345, 346, 100, 102), (346, 345, 103, 101), (346, 347, 110, 100), (347, 346, 101, 111), (347, 348, 112, 110), (348, 347, 111, 113), (348, 345, 102, 112), (345, 348, 113, 103), (349, 350, 98, 100), (350, 349, 101, 99), (350, 351, 108, 98), (351, 350, 99, 109), (351, 352, 110, 108), (352, 351, 109, 111), (352, 349, 100, 110), (349, 352, 111, 101), (353, 354, 96, 22), (354, 353, 23, 97), (354, 355, 106, 96), (355, 354, 97, 107), (355, 356, 20, 106), (356, 355, 107, 21), (356, 353, 22, 20), (353, 356, 21, 23), (357, 336, 20, 22), (336, 357, 23, 21), (358, 359, 94, 96), (359, 358, 97, 95), (359, 360, 104, 94), (360, 359, 95, 105), (360, 361, 106, 104), (361, 360, 105, 107), (361, 358, 96, 106), (358, 361, 107, 97), (362, 363, 92, 94), (363, 362, 95, 93), (363, 364, 102, 92), (364, 363, 93, 103), (364, 365, 104, 102), (365, 364, 103, 105), (365, 362, 94, 104), (362, 365, 105, 95), (366, 367, 90, 92), (367, 366, 93, 91), (367, 368, 100, 90), (368, 367, 91, 101), (368, 369, 102, 100), (369, 368, 101, 103), (369, 366, 92, 102), (366, 369, 103, 93), (370, 371, 88, 90), (371, 370, 91, 89), (371, 372, 98, 88), (372, 371, 89, 99), (372, 373, 100, 98), (373, 372, 99, 101), (373, 370, 90, 100), (370, 373, 101, 91), (374, 375, 86, 24), (375, 374, 25, 87), (375, 376, 96, 86), (376, 375, 87, 97), (376, 377, 22, 96), (377, 376, 97, 23), (377, 374, 24, 22), (374, 377, 23, 25), (378, 357, 22, 24), (357, 378, 25, 23), (379, 380, 84, 86), (380, 379, 87, 85), (380, 381, 94, 84), (381, 380, 85, 95), (381, 382, 96, 94), (382, 381, 95, 97), (382, 379, 86, 96), (379, 382, 97, 87), (383, 384, 82, 84), (384, 383, 85, 83), (384, 385, 92, 82), (385, 384, 83, 93), (385, 386, 94, 92), (386, 385, 93, 95), (386, 383, 84, 94), (383, 386, 95, 85), (387, 388, 80, 82), (388, 387, 83, 81), (388, 389, 90, 80), (389, 388, 81, 91), (389, 390, 92, 90), (390, 389, 91, 93), (390, 387, 82, 92), (387, 390, 93, 83), (391, 392, 78, 80), (392, 391, 81, 79), (392, 393, 88, 78), (393, 392, 79, 89), (393, 394, 90, 88), (394, 393, 89, 91), (394, 391, 80, 90), (391, 394, 91, 81), (395, 396, 76, 26), (396, 395, 27, 77), (396, 397, 86, 76), (397, 396, 77, 87), (397, 398, 24, 86), (398, 397, 87, 25), (398, 395, 26, 24), (395, 398, 25, 27), (399, 378, 24, 26), (378, 399, 27, 25), (400, 401, 74, 76), (401, 400, 77, 75), (401, 402, 84, 74), (402, 401, 75, 85), (402, 403, 86, 84), (403, 402, 85, 87), (403, 400, 76, 86), (400, 403, 87, 77), (404, 405, 72, 74), (405, 404, 75, 73), (405, 406, 82, 72), (406, 405, 73, 83), (406, 407, 84, 82), (407, 406, 83, 85), (407, 404, 74, 84), (404, 407, 85, 75), (408, 409, 70, 72), (409, 408, 73, 71), (409, 410, 80, 70), (410, 409, 71, 81), (410, 411, 82, 80), (411, 410, 81, 83), (411, 408, 72, 82), (408, 411, 83, 73), (412, 413, 68, 70), (413, 412, 71, 69), (413, 414, 78, 68), (414, 413, 69, 79), (414, 415, 80, 78), (415, 414, 79, 81), (415, 412, 70, 80), (412, 415, 81, 71), (416, 419, 48, 0), (419, 416, 1, 49), (418, 417, 0, 48), (417, 418, 49, 1), (419, 420, 76, 48), (420, 419, 49, 77), (420, 421, 26, 76), (421, 420, 77, 27), (421, 416, 0, 26), (416, 421, 27, 1), (417, 399, 26, 0), (399, 417, 1, 27), (422, 424, 50, 48), (424, 422, 49, 51), (423, 418, 48, 50), (418, 423, 51, 49), (424, 425, 74, 50), (425, 424, 51, 75), (425, 426, 76, 74), (426, 425, 75, 77), (426, 422, 48, 76), (422, 426, 77, 49), (427, 429, 52, 50), (429, 427, 51, 53), (428, 423, 50, 52), (423, 428, 53, 51), (429, 430, 72, 52), (430, 429, 53, 73), (430, 431, 74, 72), (431, 430, 73, 75), (431, 427, 50, 74), (427, 431, 75, 51), (432, 434, 54, 52), (434, 432, 53, 55), (433, 428, 52, 54), (428, 433, 55, 53), (434, 435, 70, 54), (435, 434, 55, 71), (435, 436, 72, 70), (436, 435, 71, 73), (436, 432, 52, 72), (432, 436, 73, 53), (437, 438, 56, 54), (438, 437, 55, 57), (176, 433, 54, 56), (433, 176, 57, 55), (438, 439, 68, 56), (439, 438, 57, 69), (439, 440, 70, 68), (440, 439, 69, 71), (440, 437, 54, 70), (437, 440, 71, 55), (441, 442, 166, 8), (442, 441, 9, 167), (442, 443, 66, 166), (443, 442, 167, 67), (443, 446, 4, 66), (446, 443, 67, 5), (445, 444, 66, 4), (444, 445, 5, 67), (446, 441, 8, 4), (441, 446, 5, 9), (230, 445, 4, 8), (445, 230, 9, 5), (447, 448, 164, 166), (448, 447, 167, 165), (448, 449, 64, 164), (449, 448, 165, 65), (449, 451, 66, 64), (451, 449, 65, 67), (444, 450, 64, 66), (450, 444, 67, 65), (451, 447, 166, 66), (447, 451, 67, 167), (452, 453, 162, 164), (453, 452, 165, 163), (453, 454, 62, 162), (454, 453, 163, 63), (454, 456, 64, 62), (456, 454, 63, 65), (450, 455, 62, 64), (455, 450, 65, 63), (456, 452, 164, 64), (452, 456, 65, 165), (457, 458, 160, 162), (458, 457, 163, 161), (458, 459, 60, 160), (459, 458, 161, 61), (459, 461, 62, 60), (461, 459, 61, 63), (455, 460, 60, 62), (460, 455, 63, 61), (461, 457, 162, 62), (457, 461, 63, 163), (462, 463, 158, 160), (463, 462, 161, 159), (463, 464, 58, 158), (464, 463, 159, 59), (464, 465, 60, 58), (465, 464, 59, 61), (460, 173, 58, 60), (173, 460, 61, 59), (465, 462, 160, 60), (462, 465, 61, 161)])
_uv = me_plane_001.uv_layers.new(name='UVMap')
_uv.uv.foreach_set('vector', [0.8333, 0.9091, 1.0, 0.9091, 1.0, 0.9091, 0.8333, 0.9091, 1.0, 0.9091, 0.8333, 0.9091, 0.8333, 0.9091, 1.0, 0.9091, 1.0, 0.9091, 1.0, 1.0, 1.0, 1.0, 1.0, 0.9091, 1.0, 1.0, 1.0, 0.9091, 1.0, 0.9091, 1.0, 1.0, 1.0, 1.0, 1.0, 0.9091, 1.0, 0.9091, 1.0, 1.0, 1.0, 0.9091, 1.0, 1.0, 1.0, 1.0, 1.0, 0.9091, 1.0, 1.0, 0.8333, 1.0, 0.8333, 1.0, 1.0, 1.0, 0.8333, 1.0, 1.0, 1.0, 1.0, 1.0, 0.8333, 1.0, 0.8333, 1.0, 1.0, 1.0, 1.0, 1.0, 0.8333, 1.0, 1.0, 1.0, 0.8333, 1.0, 0.8333, 1.0, 1.0, 1.0, 0.8333, 1.0, 0.8333, 0.9091, 0.8333, 0.9091, 0.8333, 1.0, 0.8333, 0.9091, 0.8333, 1.0, 0.8333, 1.0, 0.8333, 0.9091, 0.8333, 0.0, 1.0, 0.0, 1.0, 0.0, 0.8333, 0.0, 1.0, 0.0, 0.8333, 0.0, 0.8333, 0.0, 1.0, 0.0, 1.0, 0.0, 0.8333, 0.0, 0.8333, 0.0, 1.0, 0.0, 0.8333, 0.0, 1.0, 0.0, 1.0, 0.0, 0.8333, 0.0, 1.0, 0.0, 1.0, 0.09091, 1.0, 0.09091, 1.0, 0.0, 1.0, 0.09091, 1.0, 0.0, 1.0, 0.0, 1.0, 0.09091, 1.0, 0.09091, 1.0, 0.0, 1.0, 0.0, 1.0, 0.09091, 1.0, 0.0, 1.0, 0.09091, 1.0, 0.09091, 1.0, 0.0, 1.0, 0.09091, 0.8333, 0.09091, 0.8333, 0.09091, 1.0, 0.09091, 0.8333, 0.09091, 1.0, 0.09091, 1.0, 0.09091, 0.8333, 0.09091, 0.8333, 0.09091, 0.8333, 0.0, 0.8333, 0.0, 0.8333, 0.09091, 0.8333, 0.0, 0.8333, 0.09091, 0.8333, 0.09091, 0.8333, 0.0, 0.8333, 0.09091, 1.0, 0.09091, 1.0, 0.09091, 0.8333, 0.09091, 1.0, 0.09091, 0.8333, 0.09091, 0.8333, 0.09091, 1.0, 0.09091, 1.0, 0.09091, 1.0, 0.1818, 1.0, 0.1818, 1.0, 0.09091, 1.0, 0.1818, 1.0, 0.09091, 1.0, 0.09091, 1.0, 0.1818, 1.0, 0.1818, 1.0, 0.09091, 1.0, 0.09091, 1.0, 0.1818, 1.0, 0.09091, 1.0, 0.1818, 1.0, 0.1818, 1.0, 0.09091, 1.0, 0.1818, 0.8333, 0.1818, 0.8333, 0.1818, 1.0, 0.1818, 0.8333, 0.1818, 1.0, 0.1818, 1.0, 0.1818, 0.8333, 0.1818, 0.8333, 0.1818, 0.8333, 0.09091, 0.8333, 0.09091, 0.8333, 0.1818, 0.8333, 0.09091, 0.8333, 0.1818, 0.8333, 0.1818, 0.8333, 0.09091, 0.8333, 0.1818, 1.0, 0.1818, 1.0, 0.1818, 0.8333, 0.1818, 1.0, 0.1818, 0.8333, 0.1818, 0.8333, 0.1818, 1.0, 0.1818, 1.0, 0.1818, 1.0, 0.2727, 1.0, 0.2727, 1.0, 0.1818, 1.0, 0.2727, 1.0, 0.1818, 1.0, 0.1818, 1.0, 0.2727, 1.0, 0.2727, 1.0, 0.1818, 1.0, 0.1818, 1.0, 0.2727, 1.0, 0.1818, 1.0, 0.2727, 1.0, 0.2727, 1.0, 0.1818, 1.0, 0.2727, 0.8333, 0.2727, 0.8333, 0.2727, 1.0, 0.2727, 0.8333, 0.2727, 1.0, 0.2727, 1.0, 0.2727, 0.8333, 0.2727, 0.8333, 0.2727, 0.8333, 0.1818, 0.8333, 0.1818, 0.8333, 0.2727, 0.8333, 0.1818, 0.8333, 0.2727, 0.8333, 0.2727, 0.8333, 0.1818, 0.8333, 0.2727, 1.0, 0.2727, 1.0, 0.2727, 0.8333, 0.2727, 1.0, 0.2727, 0.8333, 0.2727, 0.8333, 0.2727, 1.0, 0.2727, 1.0, 0.2727, 1.0, 0.3636, 1.0, 0.3636, 1.0, 0.2727, 1.0, 0.3636, 1.0, 0.2727, 1.0, 0.2727, 1.0, 0.3636, 1.0, 0.3636, 1.0, 0.2727, 1.0, 0.2727, 1.0, 0.3636, 1.0, 0.2727, 1.0, 0.3636, 1.0, 0.3636, 1.0, 0.2727, 1.0, 0.3636, 0.8333, 0.3636, 0.8333, 0.3636, 1.0, 0.3636, 0.8333, 0.3636, 1.0, 0.3636, 1.0, 0.3636, 0.8333, 0.3636, 0.8333, 0.3636, 0.8333, 0.2727, 0.8333, 0.2727, 0.8333, 0.3636, 0.8333, 0.2727, 0.8333, 0.3636, 0.8333, 0.3636, 0.8333, 0.2727, 0.8333, 0.3636, 1.0, 0.3636, 1.0, 0.3636, 0.8333, 0.3636, 1.0, 0.3636, 0.8333, 0.3636, 0.8333, 0.3636, 1.0, 0.3636, 1.0, 0.3636, 1.0, 0.4545, 1.0, 0.4545, 1.0, 0.3636, 1.0, 0.4545, 1.0, 0.3636, 1.0, 0.3636, 1.0, 0.4545, 1.0, 0.4545, 1.0, 0.3636, 1.0, 0.3636, 1.0, 0.4545, 1.0, 0.3636, 1.0, 0.4545, 1.0, 0.4545, 1.0, 0.3636, 1.0, 0.4545, 0.8333, 0.4545, 0.8333, 0.4545, 1.0, 0.4545, 0.8333, 0.4545, 1.0, 0.4545, 1.0, 0.4545, 0.8333, 0.4545, 0.8333, 0.4545, 0.8333, 0.3636, 0.8333, 0.3636, 0.8333, 0.4545, 0.8333, 0.3636, 0.8333, 0.4545, 0.8333, 0.4545, 0.8333, 0.3636, 0.8333, 0.4545, 1.0, 0.4545, 1.0, 0.4545, 0.8333, 0.4545, 1.0, 0.4545, 0.8333, 0.4545, 0.8333, 0.4545, 1.0, 0.4545, 1.0, 0.4545, 1.0, 0.5455, 1.0, 0.5455, 1.0, 0.4545, 1.0, 0.5455, 1.0, 0.4545, 1.0, 0.4545, 1.0, 0.5455, 1.0, 0.5455, 1.0, 0.4545, 1.0, 0.4545, 1.0, 0.5455, 1.0, 0.4545, 1.0, 0.5455, 1.0, 0.5455, 1.0, 0.4545, 1.0, 0.5455, 0.8333, 0.5455, 0.8333, 0.5455, 1.0, 0.5455, 0.8333, 0.5455, 1.0, 0.5455, 1.0, 0.5455, 0.8333, 0.5455, 0.8333, 0.5455, 0.8333, 0.4545, 0.8333, 0.4545, 0.8333, 0.5455, 0.8333, 0.4545, 0.8333, 0.5455, 0.8333, 0.5455, 0.8333, 0.4545, 0.8333, 0.5455, 1.0, 0.5455, 1.0, 0.5455, 0.8333, 0.5455, 1.0, 0.5455, 0.8333, 0.5455, 0.8333, 0.5455, 1.0, 0.5455, 1.0, 0.5455, 1.0, 0.6364, 1.0, 0.6364, 1.0, 0.5455, 1.0, 0.6364, 1.0, 0.5455, 1.0, 0.5455, 1.0, 0.6364, 1.0, 0.6364, 1.0, 0.5455, 1.0, 0.5455, 1.0, 0.6364, 1.0, 0.5455, 1.0, 0.6364, 1.0, 0.6364, 1.0, 0.5455, 1.0, 0.6364, 0.8333, 0.6364, 0.8333, 0.6364, 1.0, 0.6364, 0.8333, 0.6364, 1.0, 0.6364, 1.0, 0.6364, 0.8333, 0.6364, 0.8333, 0.6364, 0.8333, 0.5455, 0.8333, 0.5455, 0.8333, 0.6364, 0.8333, 0.5455, 0.8333, 0.6364, 0.8333, 0.6364, 0.8333, 0.5455, 0.8333, 0.6364, 1.0, 0.6364, 1.0, 0.6364, 0.8333, 0.6364, 1.0, 0.6364, 0.8333, 0.6364, 0.8333, 0.6364, 1.0, 0.6364, 1.0, 0.6364, 1.0, 0.7273, 1.0, 0.7273, 1.0, 0.6364, 1.0, 0.7273, 1.0, 0.6364, 1.0, 0.6364, 1.0, 0.7273, 1.0, 0.7273, 1.0, 0.6364, 1.0, 0.6364, 1.0, 0.7273, 1.0, 0.6364, 1.0, 0.7273, 1.0, 0.7273, 1.0, 0.6364, 1.0, 0.7273, 0.8333, 0.7273, 0.8333, 0.7273, 1.0, 0.7273, 0.8333, 0.7273, 1.0, 0.7273, 1.0, 0.7273, 0.8333, 0.7273, 0.8333, 0.7273, 0.8333, 0.6364, 0.8333, 0.6364, 0.8333, 0.7273, 0.8333, 0.6364, 0.8333, 0.7273, 0.8333, 0.7273, 0.8333, 0.6364, 0.8333, 0.7273, 1.0, 0.7273, 1.0, 0.7273, 0.8333, 0.7273, 1.0, 0.7273, 0.8333, 0.7273, 0.8333, 0.7273, 1.0, 0.7273, 1.0, 0.7273, 1.0, 0.8182, 1.0, 0.8182, 1.0, 0.7273, 1.0, 0.8182, 1.0, 0.7273, 1.0, 0.7273, 1.0, 0.8182, 1.0, 0.8182, 1.0, 0.7273, 1.0, 0.7273, 1.0, 0.8182, 1.0, 0.7273, 1.0, 0.8182, 1.0, 0.8182, 1.0, 0.7273, 1.0, 0.8182, 0.8333, 0.8182, 0.8333, 0.8182, 1.0, 0.8182, 0.8333, 0.8182, 1.0, 0.8182, 1.0, 0.8182, 0.8333, 0.8182, 0.8333, 0.8182, 0.8333, 0.7273, 0.8333, 0.7273, 0.8333, 0.8182, 0.8333, 0.7273, 0.8333, 0.8182, 0.8333, 0.8182, 0.8333, 0.7273, 0.8333, 0.8182, 1.0, 0.8182, 1.0, 0.8182, 0.8333, 0.8182, 1.0, 0.8182, 0.8333, 0.8182, 0.8333, 0.8182, 1.0, 0.8182, 1.0, 0.8182, 1.0, 0.9091, 1.0, 0.9091, 1.0, 0.8182, 1.0, 0.9091, 1.0, 0.8182, 1.0, 0.8182, 1.0, 0.9091, 1.0, 0.9091, 1.0, 0.8182, 1.0, 0.8182, 1.0, 0.9091, 1.0, 0.8182, 1.0, 0.9091, 1.0, 0.9091, 1.0, 0.8182, 1.0, 0.9091, 0.8333, 0.9091, 0.8333, 0.9091, 1.0, 0.9091, 0.8333, 0.9091, 1.0, 0.9091, 1.0, 0.9091, 0.8333, 0.9091, 0.8333, 0.9091, 0.8333, 0.8182, 0.8333, 0.8182, 0.8333, 0.9091, 0.8333, 0.8182, 0.8333, 0.9091, 0.8333, 0.9091, 0.8333, 0.8182, 0.0, 0.8182, 0.1667, 0.8182, 0.1667, 0.8182, 0.0, 0.8182, 0.1667, 0.8182, 0.0, 0.8182, 0.0, 0.8182, 0.1667, 0.8182, 0.1667, 0.8182, 0.1667, 0.9091, 0.1667, 0.9091, 0.1667, 0.8182, 0.1667, 0.9091, 0.1667, 0.8182, 0.1667, 0.8182, 0.1667, 0.9091, 0.1667, 0.9091, 0.0, 0.9091, 0.0, 0.9091, 0.1667, 0.9091, 0.0, 0.9091, 0.1667, 0.9091, 0.1667, 0.9091, 0.0, 0.9091, 0.0, 0.9091, 0.0, 0.8182, 0.0, 0.8182, 0.0, 0.9091, 0.0, 0.8182, 0.0, 0.9091, 0.0, 0.9091, 0.0, 0.8182, 0.0, 0.8182, 0.0, 0.9091, 0.0, 0.9091, 0.0, 0.8182, 0.0, 0.9091, 0.0, 0.8182, 0.0, 0.8182, 0.0, 0.9091, 0.1667, 0.8182, 0.3333, 0.8182, 0.3333, 0.8182, 0.1667, 0.8182, 0.3333, 0.8182, 0.1667, 0.8182, 0.1667, 0.8182, 0.3333, 0.8182, 0.3333, 0.8182, 0.3333, 0.9091, 0.3333, 0.9091, 0.3333, 0.8182, 0.3333, 0.9091, 0.3333, 0.8182, 0.3333, 0.8182, 0.3333, 0.9091, 0.3333, 0.9091, 0.1667, 0.9091, 0.1667, 0.9091, 0.3333, 0.9091, 0.1667, 0.9091, 0.3333, 0.9091, 0.3333, 0.9091, 0.1667, 0.9091, 0.1667, 0.9091, 0.1667, 0.8182, 0.1667, 0.8182, 0.1667, 0.9091, 0.1667, 0.8182, 0.1667, 0.9091, 0.1667, 0.9091, 0.1667, 0.8182, 0.3333, 0.8182, 0.5, 0.8182, 0.5, 0.8182, 0.3333, 0.8182, 0.5, 0.8182, 0.3333, 0.8182, 0.3333, 0.8182, 0.5, 0.8182, 0.5, 0.8182, 0.5, 0.9091, 0.5, 0.9091, 0.5, 0.8182, 0.5, 0.9091, 0.5, 0.8182, 0.5, 0.8182, 0.5, 0.9091, 0.5, 0.9091, 0.3333, 0.9091, 0.3333, 0.9091, 0.5, 0.9091, 0.3333, 0.9091, 0.5, 0.9091, 0.5, 0.9091, 0.3333, 0.9091, 0.3333, 0.9091, 0.3333, 0.8182, 0.3333, 0.8182, 0.3333, 0.9091, 0.3333, 0.8182, 0.3333, 0.9091, 0.3333, 0.9091, 0.3333, 0.8182, 0.5, 0.8182, 0.6667, 0.8182, 0.6667, 0.8182, 0.5, 0.8182, 0.6667, 0.8182, 0.5, 0.8182, 0.5, 0.8182, 0.6667, 0.8182, 0.6667, 0.8182, 0.6667, 0.9091, 0.6667, 0.9091, 0.6667, 0.8182, 0.6667, 0.9091, 0.6667, 0.8182, 0.6667, 0.8182, 0.6667, 0.9091, 0.6667, 0.9091, 0.5, 0.9091, 0.5, 0.9091, 0.6667, 0.9091, 0.5, 0.9091, 0.6667, 0.9091, 0.6667, 0.9091, 0.5, 0.9091, 0.5, 0.9091, 0.5, 0.8182, 0.5, 0.8182, 0.5, 0.9091, 0.5, 0.8182, 0.5, 0.9091, 0.5, 0.9091, 0.5, 0.8182, 0.6667, 0.8182, 0.8333, 0.8182, 0.8333, 0.8182, 0.6667, 0.8182, 0.8333, 0.8182, 0.6667, 0.8182, 0.6667, 0.8182, 0.8333, 0.8182, 0.8333, 0.8182, 0.8333, 0.9091, 0.8333, 0.9091, 0.8333, 0.8182, 0.8333, 0.9091, 0.8333, 0.8182, 0.8333, 0.8182, 0.8333, 0.9091, 0.8333, 0.9091, 0.6667, 0.9091, 0.6667, 0.9091, 0.8333, 0.9091, 0.6667, 0.9091, 0.8333, 0.9091, 0.8333, 0.9091, 0.6667, 0.9091, 0.6667, 0.9091, 0.6667, 0.8182, 0.6667, 0.8182, 0.6667, 0.9091, 0.6667, 0.8182, 0.6667, 0.9091, 0.6667, 0.9091, 0.6667, 0.8182, 0.0, 0.7273, 0.1667, 0.7273, 0.1667, 0.7273, 0.0, 0.7273, 0.1667, 0.7273, 0.0, 0.7273, 0.0, 0.7273, 0.1667, 0.7273, 0.1667, 0.7273, 0.1667, 0.8182, 0.1667, 0.8182, 0.1667, 0.7273, 0.1667, 0.8182, 0.1667, 0.7273, 0.1667, 0.7273, 0.1667, 0.8182, 0.1667, 0.8182, 0.0, 0.8182, 0.0, 0.8182, 0.1667, 0.8182, 0.0, 0.8182, 0.1667, 0.8182, 0.1667, 0.8182, 0.0, 0.8182, 0.0, 0.8182, 0.0, 0.7273, 0.0, 0.7273, 0.0, 0.8182, 0.0, 0.7273, 0.0, 0.8182, 0.0, 0.8182, 0.0, 0.7273, 0.0, 0.7273, 0.0, 0.8182, 0.0, 0.8182, 0.0, 0.7273, 0.0, 0.8182, 0.0, 0.7273, 0.0, 0.7273, 0.0, 0.8182, 0.1667, 0.7273, 0.3333, 0.7273, 0.3333, 0.7273, 0.1667, 0.7273, 0.3333, 0.7273, 0.1667, 0.7273, 0.1667, 0.7273, 0.3333, 0.7273, 0.3333, 0.7273, 0.3333, 0.8182, 0.3333, 0.8182, 0.3333, 0.7273, 0.3333, 0.8182, 0.3333, 0.7273, 0.3333, 0.7273, 0.3333, 0.8182, 0.3333, 0.8182, 0.1667, 0.8182, 0.1667, 0.8182, 0.3333, 0.8182, 0.1667, 0.8182, 0.3333, 0.8182, 0.3333, 0.8182, 0.1667, 0.8182, 0.1667, 0.8182, 0.1667, 0.7273, 0.1667, 0.7273, 0.1667, 0.8182, 0.1667, 0.7273, 0.1667, 0.8182, 0.1667, 0.8182, 0.1667, 0.7273, 0.3333, 0.7273, 0.5, 0.7273, 0.5, 0.7273, 0.3333, 0.7273, 0.5, 0.7273, 0.3333, 0.7273, 0.3333, 0.7273, 0.5, 0.7273, 0.5, 0.7273, 0.5, 0.8182, 0.5, 0.8182, 0.5, 0.7273, 0.5, 0.8182, 0.5, 0.7273, 0.5, 0.7273, 0.5, 0.8182, 0.5, 0.8182, 0.3333, 0.8182, 0.3333, 0.8182, 0.5, 0.8182, 0.3333, 0.8182, 0.5, 0.8182, 0.5, 0.8182, 0.3333, 0.8182, 0.3333, 0.8182, 0.3333, 0.7273, 0.3333, 0.7273, 0.3333, 0.8182, 0.3333, 0.7273, 0.3333, 0.8182, 0.3333, 0.8182, 0.3333, 0.7273, 0.5, 0.7273, 0.6667, 0.7273, 0.6667, 0.7273, 0.5, 0.7273, 0.6667, 0.7273, 0.5, 0.7273, 0.5, 0.7273, 0.6667, 0.7273, 0.6667, 0.7273, 0.6667, 0.8182, 0.6667, 0.8182, 0.6667, 0.7273, 0.6667, 0.8182, 0.6667, 0.7273, 0.6667, 0.7273, 0.6667, 0.8182, 0.6667, 0.8182, 0.5, 0.8182, 0.5, 0.8182, 0.6667, 0.8182, 0.5, 0.8182, 0.6667, 0.8182, 0.6667, 0.8182, 0.5, 0.8182, 0.5, 0.8182, 0.5, 0.7273, 0.5, 0.7273, 0.5, 0.8182, 0.5, 0.7273, 0.5, 0.8182, 0.5, 0.8182, 0.5, 0.7273, 0.6667, 0.7273, 0.8333, 0.7273, 0.8333, 0.7273, 0.6667, 0.7273, 0.8333, 0.7273, 0.6667, 0.7273, 0.6667, 0.7273, 0.8333, 0.7273, 0.8333, 0.7273, 0.8333, 0.8182, 0.8333, 0.8182, 0.8333, 0.7273, 0.8333, 0.8182, 0.8333, 0.7273, 0.8333, 0.7273, 0.8333, 0.8182, 0.8333, 0.8182, 0.6667, 0.8182, 0.6667, 0.8182, 0.8333, 0.8182, 0.6667, 0.8182, 0.8333, 0.8182, 0.8333, 0.8182, 0.6667, 0.8182, 0.6667, 0.8182, 0.6667, 0.7273, 0.6667, 0.7273, 0.6667, 0.8182, 0.6667, 0.7273, 0.6667, 0.8182, 0.6667, 0.8182, 0.6667, 0.7273, 0.0, 0.6364, 0.1667, 0.6364, 0.1667, 0.6364, 0.0, 0.6364, 0.1667, 0.6364, 0.0, 0.6364, 0.0, 0.6364, 0.1667, 0.6364, 0.1667, 0.6364, 0.1667, 0.7273, 0.1667, 0.7273, 0.1667, 0.6364, 0.1667, 0.7273, 0.1667, 0.6364, 0.1667, 0.6364, 0.1667, 0.7273, 0.1667, 0.7273, 0.0, 0.7273, 0.0, 0.7273, 0.1667, 0.7273, 0.0, 0.7273, 0.1667, 0.7273, 0.1667, 0.7273, 0.0, 0.7273, 0.0, 0.7273, 0.0, 0.6364, 0.0, 0.6364, 0.0, 0.7273, 0.0, 0.6364, 0.0, 0.7273, 0.0, 0.7273, 0.0, 0.6364, 0.0, 0.6364, 0.0, 0.7273, 0.0, 0.7273, 0.0, 0.6364, 0.0, 0.7273, 0.0, 0.6364, 0.0, 0.6364, 0.0, 0.7273, 0.1667, 0.6364, 0.3333, 0.6364, 0.3333, 0.6364, 0.1667, 0.6364, 0.3333, 0.6364, 0.1667, 0.6364, 0.1667, 0.6364, 0.3333, 0.6364, 0.3333, 0.6364, 0.3333, 0.7273, 0.3333, 0.7273, 0.3333, 0.6364, 0.3333, 0.7273, 0.3333, 0.6364, 0.3333, 0.6364, 0.3333, 0.7273, 0.3333, 0.7273, 0.1667, 0.7273, 0.1667, 0.7273, 0.3333, 0.7273, 0.1667, 0.7273, 0.3333, 0.7273, 0.3333, 0.7273, 0.1667, 0.7273, 0.1667, 0.7273, 0.1667, 0.6364, 0.1667, 0.6364, 0.1667, 0.7273, 0.1667, 0.6364, 0.1667, 0.7273, 0.1667, 0.7273, 0.1667, 0.6364, 0.3333, 0.6364, 0.5, 0.6364, 0.5, 0.6364, 0.3333, 0.6364, 0.5, 0.6364, 0.3333, 0.6364, 0.3333, 0.6364, 0.5, 0.6364, 0.5, 0.6364, 0.5, 0.7273, 0.5, 0.7273, 0.5, 0.6364, 0.5, 0.7273, 0.5, 0.6364, 0.5, 0.6364, 0.5, 0.7273, 0.5, 0.7273, 0.3333, 0.7273, 0.3333, 0.7273, 0.5, 0.7273, 0.3333, 0.7273, 0.5, 0.7273, 0.5, 0.7273, 0.3333, 0.7273, 0.3333, 0.7273, 0.3333, 0.6364, 0.3333, 0.6364, 0.3333, 0.7273, 0.3333, 0.6364, 0.3333, 0.7273, 0.3333, 0.7273, 0.3333, 0.6364, 0.5, 0.6364, 0.6667, 0.6364, 0.6667, 0.6364, 0.5, 0.6364, 0.6667, 0.6364, 0.5, 0.6364, 0.5, 0.6364, 0.6667, 0.6364, 0.6667, 0.6364, 0.6667, 0.7273, 0.6667, 0.7273, 0.6667, 0.6364, 0.6667, 0.7273, 0.6667, 0.6364, 0.6667, 0.6364, 0.6667, 0.7273, 0.6667, 0.7273, 0.5, 0.7273, 0.5, 0.7273, 0.6667, 0.7273, 0.5, 0.7273, 0.6667, 0.7273, 0.6667, 0.7273, 0.5, 0.7273, 0.5, 0.7273, 0.5, 0.6364, 0.5, 0.6364, 0.5, 0.7273, 0.5, 0.6364, 0.5, 0.7273, 0.5, 0.7273, 0.5, 0.6364, 0.6667, 0.6364, 0.8333, 0.6364, 0.8333, 0.6364, 0.6667, 0.6364, 0.8333, 0.6364, 0.6667, 0.6364, 0.6667, 0.6364, 0.8333, 0.6364, 0.8333, 0.6364, 0.8333, 0.7273, 0.8333, 0.7273, 0.8333, 0.6364, 0.8333, 0.7273, 0.8333, 0.6364, 0.8333, 0.6364, 0.8333, 0.7273, 0.8333, 0.7273, 0.6667, 0.7273, 0.6667, 0.7273, 0.8333, 0.7273, 0.6667, 0.7273, 0.8333, 0.7273, 0.8333, 0.7273, 0.6667, 0.7273, 0.6667, 0.7273, 0.6667, 0.6364, 0.6667, 0.6364, 0.6667, 0.7273, 0.6667, 0.6364, 0.6667, 0.7273, 0.6667, 0.7273, 0.6667, 0.6364, 0.0, 0.5455, 0.1667, 0.5455, 0.1667, 0.5455, 0.0, 0.5455, 0.1667, 0.5455, 0.0, 0.5455, 0.0, 0.5455, 0.1667, 0.5455, 0.1667, 0.5455, 0.1667, 0.6364, 0.1667, 0.6364, 0.1667, 0.5455, 0.1667, 0.6364, 0.1667, 0.5455, 0.1667, 0.5455, 0.1667, 0.6364, 0.1667, 0.6364, 0.0, 0.6364, 0.0, 0.6364, 0.1667, 0.6364, 0.0, 0.6364, 0.1667, 0.6364, 0.1667, 0.6364, 0.0, 0.6364, 0.0, 0.6364, 0.0, 0.5455, 0.0, 0.5455, 0.0, 0.6364, 0.0, 0.5455, 0.0, 0.6364, 0.0, 0.6364, 0.0, 0.5455, 0.0, 0.5455, 0.0, 0.6364, 0.0, 0.6364, 0.0, 0.5455, 0.0, 0.6364, 0.0, 0.5455, 0.0, 0.5455, 0.0, 0.6364, 0.1667, 0.5455, 0.3333, 0.5455, 0.3333, 0.5455, 0.1667, 0.5455, 0.3333, 0.5455, 0.1667, 0.5455, 0.1667, 0.5455, 0.3333, 0.5455, 0.3333, 0.5455, 0.3333, 0.6364, 0.3333, 0.6364, 0.3333, 0.5455, 0.3333, 0.6364, 0.3333, 0.5455, 0.3333, 0.5455, 0.3333, 0.6364, 0.3333, 0.6364, 0.1667, 0.6364, 0.1667, 0.6364, 0.3333, 0.6364, 0.1667, 0.6364, 0.3333, 0.6364, 0.3333, 0.6364, 0.1667, 0.6364, 0.1667, 0.6364, 0.1667, 0.5455, 0.1667, 0.5455, 0.1667, 0.6364, 0.1667, 0.5455, 0.1667, 0.6364, 0.1667, 0.6364, 0.1667, 0.5455, 0.3333, 0.5455, 0.5, 0.5455, 0.5, 0.5455, 0.3333, 0.5455, 0.5, 0.5455, 0.3333, 0.5455, 0.3333, 0.5455, 0.5, 0.5455, 0.5, 0.5455, 0.5, 0.6364, 0.5, 0.6364, 0.5, 0.5455, 0.5, 0.6364, 0.5, 0.5455, 0.5, 0.5455, 0.5, 0.6364, 0.5, 0.6364, 0.3333, 0.6364, 0.3333, 0.6364, 0.5, 0.6364, 0.3333, 0.6364, 0.5, 0.6364, 0.5, 0.6364, 0.3333, 0.6364, 0.3333, 0.6364, 0.3333, 0.5455, 0.3333, 0.5455, 0.3333, 0.6364, 0.3333, 0.5455, 0.3333, 0.6364, 0.3333, 0.6364, 0.3333, 0.5455, 0.5, 0.5455, 0.6667, 0.5455, 0.6667, 0.5455, 0.5, 0.5455, 0.6667, 0.5455, 0.5, 0.5455, 0.5, 0.5455, 0.6667, 0.5455, 0.6667, 0.5455, 0.6667, 0.6364, 0.6667, 0.6364, 0.6667, 0.5455, 0.6667, 0.6364, 0.6667, 0.5455, 0.6667, 0.5455, 0.6667, 0.6364, 0.6667, 0.6364, 0.5, 0.6364, 0.5, 0.6364, 0.6667, 0.6364, 0.5, 0.6364, 0.6667, 0.6364, 0.6667, 0.6364, 0.5, 0.6364, 0.5, 0.6364, 0.5, 0.5455, 0.5, 0.5455, 0.5, 0.6364, 0.5, 0.5455, 0.5, 0.6364, 0.5, 0.6364, 0.5, 0.5455, 0.6667, 0.5455, 0.8333, 0.5455, 0.8333, 0.5455, 0.6667, 0.5455, 0.8333, 0.5455, 0.6667, 0.5455, 0.6667, 0.5455, 0.8333, 0.5455, 0.8333, 0.5455, 0.8333, 0.6364, 0.8333, 0.6364, 0.8333, 0.5455, 0.8333, 0.6364, 0.8333, 0.5455, 0.8333, 0.5455, 0.8333, 0.6364, 0.8333, 0.6364, 0.6667, 0.6364, 0.6667, 0.6364, 0.8333, 0.6364, 0.6667, 0.6364, 0.8333, 0.6364, 0.8333, 0.6364, 0.6667, 0.6364, 0.6667, 0.6364, 0.6667, 0.5455, 0.6667, 0.5455, 0.6667, 0.6364, 0.6667, 0.5455, 0.6667, 0.6364, 0.6667, 0.6364, 0.6667, 0.5455, 0.0, 0.4545, 0.1667, 0.4545, 0.1667, 0.4545, 0.0, 0.4545, 0.1667, 0.4545, 0.0, 0.4545, 0.0, 0.4545, 0.1667, 0.4545, 0.1667, 0.4545, 0.1667, 0.5455, 0.1667, 0.5455, 0.1667, 0.4545, 0.1667, 0.5455, 0.1667, 0.4545, 0.1667, 0.4545, 0.1667, 0.5455, 0.1667, 0.5455, 0.0, 0.5455, 0.0, 0.5455, 0.1667, 0.5455, 0.0, 0.5455, 0.1667, 0.5455, 0.1667, 0.5455, 0.0, 0.5455, 0.0, 0.5455, 0.0, 0.4545, 0.0, 0.4545, 0.0, 0.5455, 0.0, 0.4545, 0.0, 0.5455, 0.0, 0.5455, 0.0, 0.4545, 0.0, 0.4545, 0.0, 0.5455, 0.0, 0.5455, 0.0, 0.4545, 0.0, 0.5455, 0.0, 0.4545, 0.0, 0.4545, 0.0, 0.5455, 0.1667, 0.4545, 0.3333, 0.4545, 0.3333, 0.4545, 0.1667, 0.4545, 0.3333, 0.4545, 0.1667, 0.4545, 0.1667, 0.4545, 0.3333, 0.4545, 0.3333, 0.4545, 0.3333, 0.5455, 0.3333, 0.5455, 0.3333, 0.4545, 0.3333, 0.5455, 0.3333, 0.4545, 0.3333, 0.4545, 0.3333, 0.5455, 0.3333, 0.5455, 0.1667, 0.5455, 0.1667, 0.5455, 0.3333, 0.5455, 0.1667, 0.5455, 0.3333, 0.5455, 0.3333, 0.5455, 0.1667, 0.5455, 0.1667, 0.5455, 0.1667, 0.4545, 0.1667, 0.4545, 0.1667, 0.5455, 0.1667, 0.4545, 0.1667, 0.5455, 0.1667, 0.5455, 0.1667, 0.4545, 0.3333, 0.4545, 0.5, 0.4545, 0.5, 0.4545, 0.3333, 0.4545, 0.5, 0.4545, 0.3333, 0.4545, 0.3333, 0.4545, 0.5, 0.4545, 0.5, 0.4545, 0.5, 0.5455, 0.5, 0.5455, 0.5, 0.4545, 0.5, 0.5455, 0.5, 0.4545, 0.5, 0.4545, 0.5, 0.5455, 0.5, 0.5455, 0.3333, 0.5455, 0.3333, 0.5455, 0.5, 0.5455, 0.3333, 0.5455, 0.5, 0.5455, 0.5, 0.5455, 0.3333, 0.5455, 0.3333, 0.5455, 0.3333, 0.4545, 0.3333, 0.4545, 0.3333, 0.5455, 0.3333, 0.4545, 0.3333, 0.5455, 0.3333, 0.5455, 0.3333, 0.4545, 0.5, 0.4545, 0.6667, 0.4545, 0.6667, 0.4545, 0.5, 0.4545, 0.6667, 0.4545, 0.5, 0.4545, 0.5, 0.4545, 0.6667, 0.4545, 0.6667, 0.4545, 0.6667, 0.5455, 0.6667, 0.5455, 0.6667, 0.4545, 0.6667, 0.5455, 0.6667, 0.4545, 0.6667, 0.4545, 0.6667, 0.5455, 0.6667, 0.5455, 0.5, 0.5455, 0.5, 0.5455, 0.6667, 0.5455, 0.5, 0.5455, 0.6667, 0.5455, 0.6667, 0.5455, 0.5, 0.5455, 0.5, 0.5455, 0.5, 0.4545, 0.5, 0.4545, 0.5, 0.5455, 0.5, 0.4545, 0.5, 0.5455, 0.5, 0.5455, 0.5, 0.4545, 0.6667, 0.4545, 0.8333, 0.4545, 0.8333, 0.4545, 0.6667, 0.4545, 0.8333, 0.4545, 0.6667, 0.4545, 0.6667, 0.4545, 0.8333, 0.4545, 0.8333, 0.4545, 0.8333, 0.5455, 0.8333, 0.5455, 0.8333, 0.4545, 0.8333, 0.5455, 0.8333, 0.4545, 0.8333, 0.4545, 0.8333, 0.5455, 0.8333, 0.5455, 0.6667, 0.5455, 0.6667, 0.5455, 0.8333, 0.5455, 0.6667, 0.5455, 0.8333, 0.5455, 0.8333, 0.5455, 0.6667, 0.5455, 0.6667, 0.5455, 0.6667, 0.4545, 0.6667, 0.4545, 0.6667, 0.5455, 0.6667, 0.4545, 0.6667, 0.5455, 0.6667, 0.5455, 0.6667, 0.4545, 0.0, 0.3636, 0.1667, 0.3636, 0.1667, 0.3636, 0.0, 0.3636, 0.1667, 0.3636, 0.0, 0.3636, 0.0, 0.3636, 0.1667, 0.3636, 0.1667, 0.3636, 0.1667, 0.4545, 0.1667, 0.4545, 0.1667, 0.3636, 0.1667, 0.4545, 0.1667, 0.3636, 0.1667, 0.3636, 0.1667, 0.4545, 0.1667, 0.4545, 0.0, 0.4545, 0.0, 0.4545, 0.1667, 0.4545, 0.0, 0.4545, 0.1667, 0.4545, 0.1667, 0.4545, 0.0, 0.4545, 0.0, 0.4545, 0.0, 0.3636, 0.0, 0.3636, 0.0, 0.4545, 0.0, 0.3636, 0.0, 0.4545, 0.0, 0.4545, 0.0, 0.3636, 0.0, 0.3636, 0.0, 0.4545, 0.0, 0.4545, 0.0, 0.3636, 0.0, 0.4545, 0.0, 0.3636, 0.0, 0.3636, 0.0, 0.4545, 0.1667, 0.3636, 0.3333, 0.3636, 0.3333, 0.3636, 0.1667, 0.3636, 0.3333, 0.3636, 0.1667, 0.3636, 0.1667, 0.3636, 0.3333, 0.3636, 0.3333, 0.3636, 0.3333, 0.4545, 0.3333, 0.4545, 0.3333, 0.3636, 0.3333, 0.4545, 0.3333, 0.3636, 0.3333, 0.3636, 0.3333, 0.4545, 0.3333, 0.4545, 0.1667, 0.4545, 0.1667, 0.4545, 0.3333, 0.4545, 0.1667, 0.4545, 0.3333, 0.4545, 0.3333, 0.4545, 0.1667, 0.4545, 0.1667, 0.4545, 0.1667, 0.3636, 0.1667, 0.3636, 0.1667, 0.4545, 0.1667, 0.3636, 0.1667, 0.4545, 0.1667, 0.4545, 0.1667, 0.3636, 0.3333, 0.3636, 0.5, 0.3636, 0.5, 0.3636, 0.3333, 0.3636, 0.5, 0.3636, 0.3333, 0.3636, 0.3333, 0.3636, 0.5, 0.3636, 0.5, 0.3636, 0.5, 0.4545, 0.5, 0.4545, 0.5, 0.3636, 0.5, 0.4545, 0.5, 0.3636, 0.5, 0.3636, 0.5, 0.4545, 0.5, 0.4545, 0.3333, 0.4545, 0.3333, 0.4545, 0.5, 0.4545, 0.3333, 0.4545, 0.5, 0.4545, 0.5, 0.4545, 0.3333, 0.4545, 0.3333, 0.4545, 0.3333, 0.3636, 0.3333, 0.3636, 0.3333, 0.4545, 0.3333, 0.3636, 0.3333, 0.4545, 0.3333, 0.4545, 0.3333, 0.3636, 0.5, 0.3636, 0.6667, 0.3636, 0.6667, 0.3636, 0.5, 0.3636, 0.6667, 0.3636, 0.5, 0.3636, 0.5, 0.3636, 0.6667, 0.3636, 0.6667, 0.3636, 0.6667, 0.4545, 0.6667, 0.4545, 0.6667, 0.3636, 0.6667, 0.4545, 0.6667, 0.3636, 0.6667, 0.3636, 0.6667, 0.4545, 0.6667, 0.4545, 0.5, 0.4545, 0.5, 0.4545, 0.6667, 0.4545, 0.5, 0.4545, 0.6667, 0.4545, 0.6667, 0.4545, 0.5, 0.4545, 0.5, 0.4545, 0.5, 0.3636, 0.5, 0.3636, 0.5, 0.4545, 0.5, 0.3636, 0.5, 0.4545, 0.5, 0.4545, 0.5, 0.3636, 0.6667, 0.3636, 0.8333, 0.3636, 0.8333, 0.3636, 0.6667, 0.3636, 0.8333, 0.3636, 0.6667, 0.3636, 0.6667, 0.3636, 0.8333, 0.3636, 0.8333, 0.3636, 0.8333, 0.4545, 0.8333, 0.4545, 0.8333, 0.3636, 0.8333, 0.4545, 0.8333, 0.3636, 0.8333, 0.3636, 0.8333, 0.4545, 0.8333, 0.4545, 0.6667, 0.4545, 0.6667, 0.4545, 0.8333, 0.4545, 0.6667, 0.4545, 0.8333, 0.4545, 0.8333, 0.4545, 0.6667, 0.4545, 0.6667, 0.4545, 0.6667, 0.3636, 0.6667, 0.3636, 0.6667, 0.4545, 0.6667, 0.3636, 0.6667, 0.4545, 0.6667, 0.4545, 0.6667, 0.3636, 0.0, 0.2727, 0.1667, 0.2727, 0.1667, 0.2727, 0.0, 0.2727, 0.1667, 0.2727, 0.0, 0.2727, 0.0, 0.2727, 0.1667, 0.2727, 0.1667, 0.2727, 0.1667, 0.3636, 0.1667, 0.3636, 0.1667, 0.2727, 0.1667, 0.3636, 0.1667, 0.2727, 0.1667, 0.2727, 0.1667, 0.3636, 0.1667, 0.3636, 0.0, 0.3636, 0.0, 0.3636, 0.1667, 0.3636, 0.0, 0.3636, 0.1667, 0.3636, 0.1667, 0.3636, 0.0, 0.3636, 0.0, 0.3636, 0.0, 0.2727, 0.0, 0.2727, 0.0, 0.3636, 0.0, 0.2727, 0.0, 0.3636, 0.0, 0.3636, 0.0, 0.2727, 0.0, 0.2727, 0.0, 0.3636, 0.0, 0.3636, 0.0, 0.2727, 0.0, 0.3636, 0.0, 0.2727, 0.0, 0.2727, 0.0, 0.3636, 0.1667, 0.2727, 0.3333, 0.2727, 0.3333, 0.2727, 0.1667, 0.2727, 0.3333, 0.2727, 0.1667, 0.2727, 0.1667, 0.2727, 0.3333, 0.2727, 0.3333, 0.2727, 0.3333, 0.3636, 0.3333, 0.3636, 0.3333, 0.2727, 0.3333, 0.3636, 0.3333, 0.2727, 0.3333, 0.2727, 0.3333, 0.3636, 0.3333, 0.3636, 0.1667, 0.3636, 0.1667, 0.3636, 0.3333, 0.3636, 0.1667, 0.3636, 0.3333, 0.3636, 0.3333, 0.3636, 0.1667, 0.3636, 0.1667, 0.3636, 0.1667, 0.2727, 0.1667, 0.2727, 0.1667, 0.3636, 0.1667, 0.2727, 0.1667, 0.3636, 0.1667, 0.3636, 0.1667, 0.2727, 0.3333, 0.2727, 0.5, 0.2727, 0.5, 0.2727, 0.3333, 0.2727, 0.5, 0.2727, 0.3333, 0.2727, 0.3333, 0.2727, 0.5, 0.2727, 0.5, 0.2727, 0.5, 0.3636, 0.5, 0.3636, 0.5, 0.2727, 0.5, 0.3636, 0.5, 0.2727, 0.5, 0.2727, 0.5, 0.3636, 0.5, 0.3636, 0.3333, 0.3636, 0.3333, 0.3636, 0.5, 0.3636, 0.3333, 0.3636, 0.5, 0.3636, 0.5, 0.3636, 0.3333, 0.3636, 0.3333, 0.3636, 0.3333, 0.2727, 0.3333, 0.2727, 0.3333, 0.3636, 0.3333, 0.2727, 0.3333, 0.3636, 0.3333, 0.3636, 0.3333, 0.2727, 0.5, 0.2727, 0.6667, 0.2727, 0.6667, 0.2727, 0.5, 0.2727, 0.6667, 0.2727, 0.5, 0.2727, 0.5, 0.2727, 0.6667, 0.2727, 0.6667, 0.2727, 0.6667, 0.3636, 0.6667, 0.3636, 0.6667, 0.2727, 0.6667, 0.3636, 0.6667, 0.2727, 0.6667, 0.2727, 0.6667, 0.3636, 0.6667, 0.3636, 0.5, 0.3636, 0.5, 0.3636, 0.6667, 0.3636, 0.5, 0.3636, 0.6667, 0.3636, 0.6667, 0.3636, 0.5, 0.3636, 0.5, 0.3636, 0.5, 0.2727, 0.5, 0.2727, 0.5, 0.3636, 0.5, 0.2727, 0.5, 0.3636, 0.5, 0.3636, 0.5, 0.2727, 0.6667, 0.2727, 0.8333, 0.2727, 0.8333, 0.2727, 0.6667, 0.2727, 0.8333, 0.2727, 0.6667, 0.2727, 0.6667, 0.2727, 0.8333, 0.2727, 0.8333, 0.2727, 0.8333, 0.3636, 0.8333, 0.3636, 0.8333, 0.2727, 0.8333, 0.3636, 0.8333, 0.2727, 0.8333, 0.2727, 0.8333, 0.3636, 0.8333, 0.3636, 0.6667, 0.3636, 0.6667, 0.3636, 0.8333, 0.3636, 0.6667, 0.3636, 0.8333, 0.3636, 0.8333, 0.3636, 0.6667, 0.3636, 0.6667, 0.3636, 0.6667, 0.2727, 0.6667, 0.2727, 0.6667, 0.3636, 0.6667, 0.2727, 0.6667, 0.3636, 0.6667, 0.3636, 0.6667, 0.2727, 0.0, 0.1818, 0.1667, 0.1818, 0.1667, 0.1818, 0.0, 0.1818, 0.1667, 0.1818, 0.0, 0.1818, 0.0, 0.1818, 0.1667, 0.1818, 0.1667, 0.1818, 0.1667, 0.2727, 0.1667, 0.2727, 0.1667, 0.1818, 0.1667, 0.2727, 0.1667, 0.1818, 0.1667, 0.1818, 0.1667, 0.2727, 0.1667, 0.2727, 0.0, 0.2727, 0.0, 0.2727, 0.1667, 0.2727, 0.0, 0.2727, 0.1667, 0.2727, 0.1667, 0.2727, 0.0, 0.2727, 0.0, 0.2727, 0.0, 0.1818, 0.0, 0.1818, 0.0, 0.2727, 0.0, 0.1818, 0.0, 0.2727, 0.0, 0.2727, 0.0, 0.1818, 0.0, 0.1818, 0.0, 0.2727, 0.0, 0.2727, 0.0, 0.1818, 0.0, 0.2727, 0.0, 0.1818, 0.0, 0.1818, 0.0, 0.2727, 0.1667, 0.1818, 0.3333, 0.1818, 0.3333, 0.1818, 0.1667, 0.1818, 0.3333, 0.1818, 0.1667, 0.1818, 0.1667, 0.1818, 0.3333, 0.1818, 0.3333, 0.1818, 0.3333, 0.2727, 0.3333, 0.2727, 0.3333, 0.1818, 0.3333, 0.2727, 0.3333, 0.1818, 0.3333, 0.1818, 0.3333, 0.2727, 0.3333, 0.2727, 0.1667, 0.2727, 0.1667, 0.2727, 0.3333, 0.2727, 0.1667, 0.2727, 0.3333, 0.2727, 0.3333, 0.2727, 0.1667, 0.2727, 0.1667, 0.2727, 0.1667, 0.1818, 0.1667, 0.1818, 0.1667, 0.2727, 0.1667, 0.1818, 0.1667, 0.2727, 0.1667, 0.2727, 0.1667, 0.1818, 0.3333, 0.1818, 0.5, 0.1818, 0.5, 0.1818, 0.3333, 0.1818, 0.5, 0.1818, 0.3333, 0.1818, 0.3333, 0.1818, 0.5, 0.1818, 0.5, 0.1818, 0.5, 0.2727, 0.5, 0.2727, 0.5, 0.1818, 0.5, 0.2727, 0.5, 0.1818, 0.5, 0.1818, 0.5, 0.2727, 0.5, 0.2727, 0.3333, 0.2727, 0.3333, 0.2727, 0.5, 0.2727, 0.3333, 0.2727, 0.5, 0.2727, 0.5, 0.2727, 0.3333, 0.2727, 0.3333, 0.2727, 0.3333, 0.1818, 0.3333, 0.1818, 0.3333, 0.2727, 0.3333, 0.1818, 0.3333, 0.2727, 0.3333, 0.2727, 0.3333, 0.1818, 0.5, 0.1818, 0.6667, 0.1818, 0.6667, 0.1818, 0.5, 0.1818, 0.6667, 0.1818, 0.5, 0.1818, 0.5, 0.1818, 0.6667, 0.1818, 0.6667, 0.1818, 0.6667, 0.2727, 0.6667, 0.2727, 0.6667, 0.1818, 0.6667, 0.2727, 0.6667, 0.1818, 0.6667, 0.1818, 0.6667, 0.2727, 0.6667, 0.2727, 0.5, 0.2727, 0.5, 0.2727, 0.6667, 0.2727, 0.5, 0.2727, 0.6667, 0.2727, 0.6667, 0.2727, 0.5, 0.2727, 0.5, 0.2727, 0.5, 0.1818, 0.5, 0.1818, 0.5, 0.2727, 0.5, 0.1818, 0.5, 0.2727, 0.5, 0.2727, 0.5, 0.1818, 0.6667, 0.1818, 0.8333, 0.1818, 0.8333, 0.1818, 0.6667, 0.1818, 0.8333, 0.1818, 0.6667, 0.1818, 0.6667, 0.1818, 0.8333, 0.1818, 0.8333, 0.1818, 0.8333, 0.2727, 0.8333, 0.2727, 0.8333, 0.1818, 0.8333, 0.2727, 0.8333, 0.1818, 0.8333, 0.1818, 0.8333, 0.2727, 0.8333, 0.2727, 0.6667, 0.2727, 0.6667, 0.2727, 0.8333, 0.2727, 0.6667, 0.2727, 0.8333, 0.2727, 0.8333, 0.2727, 0.6667, 0.2727, 0.6667, 0.2727, 0.6667, 0.1818, 0.6667, 0.1818, 0.6667, 0.2727, 0.6667, 0.1818, 0.6667, 0.2727, 0.6667, 0.2727, 0.6667, 0.1818, 0.0, 0.09091, 0.1667, 0.09091, 0.1667, 0.09091, 0.0, 0.09091, 0.1667, 0.09091, 0.0, 0.09091, 0.0, 0.09091, 0.1667, 0.09091, 0.1667, 0.09091, 0.1667, 0.1818, 0.1667, 0.1818, 0.1667, 0.09091, 0.1667, 0.1818, 0.1667, 0.09091, 0.1667, 0.09091, 0.1667, 0.1818, 0.1667, 0.1818, 0.0, 0.1818, 0.0, 0.1818, 0.1667, 0.1818, 0.0, 0.1818, 0.1667, 0.1818, 0.1667, 0.1818, 0.0, 0.1818, 0.0, 0.1818, 0.0, 0.09091, 0.0, 0.09091, 0.0, 0.1818, 0.0, 0.09091, 0.0, 0.1818, 0.0, 0.1818, 0.0, 0.09091, 0.0, 0.09091, 0.0, 0.1818, 0.0, 0.1818, 0.0, 0.09091, 0.0, 0.1818, 0.0, 0.09091, 0.0, 0.09091, 0.0, 0.1818, 0.1667, 0.09091, 0.3333, 0.09091, 0.3333, 0.09091, 0.1667, 0.09091, 0.3333, 0.09091, 0.1667, 0.09091, 0.1667, 0.09091, 0.3333, 0.09091, 0.3333, 0.09091, 0.3333, 0.1818, 0.3333, 0.1818, 0.3333, 0.09091, 0.3333, 0.1818, 0.3333, 0.09091, 0.3333, 0.09091, 0.3333, 0.1818, 0.3333, 0.1818, 0.1667, 0.1818, 0.1667, 0.1818, 0.3333, 0.1818, 0.1667, 0.1818, 0.3333, 0.1818, 0.3333, 0.1818, 0.1667, 0.1818, 0.1667, 0.1818, 0.1667, 0.09091, 0.1667, 0.09091, 0.1667, 0.1818, 0.1667, 0.09091, 0.1667, 0.1818, 0.1667, 0.1818, 0.1667, 0.09091, 0.3333, 0.09091, 0.5, 0.09091, 0.5, 0.09091, 0.3333, 0.09091, 0.5, 0.09091, 0.3333, 0.09091, 0.3333, 0.09091, 0.5, 0.09091, 0.5, 0.09091, 0.5, 0.1818, 0.5, 0.1818, 0.5, 0.09091, 0.5, 0.1818, 0.5, 0.09091, 0.5, 0.09091, 0.5, 0.1818, 0.5, 0.1818, 0.3333, 0.1818, 0.3333, 0.1818, 0.5, 0.1818, 0.3333, 0.1818, 0.5, 0.1818, 0.5, 0.1818, 0.3333, 0.1818, 0.3333, 0.1818, 0.3333, 0.09091, 0.3333, 0.09091, 0.3333, 0.1818, 0.3333, 0.09091, 0.3333, 0.1818, 0.3333, 0.1818, 0.3333, 0.09091, 0.5, 0.09091, 0.6667, 0.09091, 0.6667, 0.09091, 0.5, 0.09091, 0.6667, 0.09091, 0.5, 0.09091, 0.5, 0.09091, 0.6667, 0.09091, 0.6667, 0.09091, 0.6667, 0.1818, 0.6667, 0.1818, 0.6667, 0.09091, 0.6667, 0.1818, 0.6667, 0.09091, 0.6667, 0.09091, 0.6667, 0.1818, 0.6667, 0.1818, 0.5, 0.1818, 0.5, 0.1818, 0.6667, 0.1818, 0.5, 0.1818, 0.6667, 0.1818, 0.6667, 0.1818, 0.5, 0.1818, 0.5, 0.1818, 0.5, 0.09091, 0.5, 0.09091, 0.5, 0.1818, 0.5, 0.09091, 0.5, 0.1818, 0.5, 0.1818, 0.5, 0.09091, 0.6667, 0.09091, 0.8333, 0.09091, 0.8333, 0.09091, 0.6667, 0.09091, 0.8333, 0.09091, 0.6667, 0.09091, 0.6667, 0.09091, 0.8333, 0.09091, 0.8333, 0.09091, 0.8333, 0.1818, 0.8333, 0.1818, 0.8333, 0.09091, 0.8333, 0.1818, 0.8333, 0.09091, 0.8333, 0.09091, 0.8333, 0.1818, 0.8333, 0.1818, 0.6667, 0.1818, 0.6667, 0.1818, 0.8333, 0.1818, 0.6667, 0.1818, 0.8333, 0.1818, 0.8333, 0.1818, 0.6667, 0.1818, 0.6667, 0.1818, 0.6667, 0.09091, 0.6667, 0.09091, 0.6667, 0.1818, 0.6667, 0.09091, 0.6667, 0.1818, 0.6667, 0.1818, 0.6667, 0.09091, 0.0, 0.0, 0.1667, 0.0, 0.1667, 0.0, 0.0, 0.0, 0.1667, 0.0, 0.0, 0.0, 0.0, 0.0, 0.1667, 0.0, 0.1667, 0.0, 0.0, 0.0, 0.0, 0.0, 0.1667, 0.0, 0.0, 0.0, 0.1667, 0.0, 0.1667, 0.0, 0.0, 0.0, 0.1667, 0.0, 0.1667, 0.09091, 0.1667, 0.09091, 0.1667, 0.0, 0.1667, 0.09091, 0.1667, 0.0, 0.1667, 0.0, 0.1667, 0.09091, 0.1667, 0.09091, 0.0, 0.09091, 0.0, 0.09091, 0.1667, 0.09091, 0.0, 0.09091, 0.1667, 0.09091, 0.1667, 0.09091, 0.0, 0.09091, 0.0, 0.09091, 0.0, 0.0, 0.0, 0.0, 0.0, 0.09091, 0.0, 0.0, 0.0, 0.09091, 0.0, 0.09091, 0.0, 0.0, 0.0, 0.0, 0.0, 0.09091, 0.0, 0.09091, 0.0, 0.0, 0.0, 0.09091, 0.0, 0.0, 0.0, 0.0, 0.0, 0.09091, 0.1667, 0.0, 0.3333, 0.0, 0.3333, 0.0, 0.1667, 0.0, 0.3333, 0.0, 0.1667, 0.0, 0.1667, 0.0, 0.3333, 0.0, 0.3333, 0.0, 0.1667, 0.0, 0.1667, 0.0, 0.3333, 0.0, 0.1667, 0.0, 0.3333, 0.0, 0.3333, 0.0, 0.1667, 0.0, 0.3333, 0.0, 0.3333, 0.09091, 0.3333, 0.09091, 0.3333, 0.0, 0.3333, 0.09091, 0.3333, 0.0, 0.3333, 0.0, 0.3333, 0.09091, 0.3333, 0.09091, 0.1667, 0.09091, 0.1667, 0.09091, 0.3333, 0.09091, 0.1667, 0.09091, 0.3333, 0.09091, 0.3333, 0.09091, 0.1667, 0.09091, 0.1667, 0.09091, 0.1667, 0.0, 0.1667, 0.0, 0.1667, 0.09091, 0.1667, 0.0, 0.1667, 0.09091, 0.1667, 0.09091, 0.1667, 0.0, 0.3333, 0.0, 0.5, 0.0, 0.5, 0.0, 0.3333, 0.0, 0.5, 0.0, 0.3333, 0.0, 0.3333, 0.0, 0.5, 0.0, 0.5, 0.0, 0.3333, 0.0, 0.3333, 0.0, 0.5, 0.0, 0.3333, 0.0, 0.5, 0.0, 0.5, 0.0, 0.3333, 0.0, 0.5, 0.0, 0.5, 0.09091, 0.5, 0.09091, 0.5, 0.0, 0.5, 0.09091, 0.5, 0.0, 0.5, 0.0, 0.5, 0.09091, 0.5, 0.09091, 0.3333, 0.09091, 0.3333, 0.09091, 0.5, 0.09091, 0.3333, 0.09091, 0.5, 0.09091, 0.5, 0.09091, 0.3333, 0.09091, 0.3333, 0.09091, 0.3333, 0.0, 0.3333, 0.0, 0.3333, 0.09091, 0.3333, 0.0, 0.3333, 0.09091, 0.3333, 0.09091, 0.3333, 0.0, 0.5, 0.0, 0.6667, 0.0, 0.6667, 0.0, 0.5, 0.0, 0.6667, 0.0, 0.5, 0.0, 0.5, 0.0, 0.6667, 0.0, 0.6667, 0.0, 0.5, 0.0, 0.5, 0.0, 0.6667, 0.0, 0.5, 0.0, 0.6667, 0.0, 0.6667, 0.0, 0.5, 0.0, 0.6667, 0.0, 0.6667, 0.09091, 0.6667, 0.09091, 0.6667, 0.0, 0.6667, 0.09091, 0.6667, 0.0, 0.6667, 0.0, 0.6667, 0.09091, 0.6667, 0.09091, 0.5, 0.09091, 0.5, 0.09091, 0.6667, 0.09091, 0.5, 0.09091, 0.6667, 0.09091, 0.6667, 0.09091, 0.5, 0.09091, 0.5, 0.09091, 0.5, 0.0, 0.5, 0.0, 0.5, 0.09091, 0.5, 0.0, 0.5, 0.09091, 0.5, 0.09091, 0.5, 0.0, 0.6667, 0.0, 0.8333, 0.0, 0.8333, 0.0, 0.6667, 0.0, 0.8333, 0.0, 0.6667, 0.0, 0.6667, 0.0, 0.8333, 0.0, 0.8333, 0.0, 0.6667, 0.0, 0.6667, 0.0, 0.8333, 0.0, 0.6667, 0.0, 0.8333, 0.0, 0.8333, 0.0, 0.6667, 0.0, 0.8333, 0.0, 0.8333, 0.09091, 0.8333, 0.09091, 0.8333, 0.0, 0.8333, 0.09091, 0.8333, 0.0, 0.8333, 0.0, 0.8333, 0.09091, 0.8333, 0.09091, 0.6667, 0.09091, 0.6667, 0.09091, 0.8333, 0.09091, 0.6667, 0.09091, 0.8333, 0.09091, 0.8333, 0.09091, 0.6667, 0.09091, 0.6667, 0.09091, 0.6667, 0.0, 0.6667, 0.0, 0.6667, 0.09091, 0.6667, 0.0, 0.6667, 0.09091, 0.6667, 0.09091, 0.6667, 0.0, 0.0, 0.9091, 0.1667, 0.9091, 0.1667, 0.9091, 0.0, 0.9091, 0.1667, 0.9091, 0.0, 0.9091, 0.0, 0.9091, 0.1667, 0.9091, 0.1667, 0.9091, 0.1667, 1.0, 0.1667, 1.0, 0.1667, 0.9091, 0.1667, 1.0, 0.1667, 0.9091, 0.1667, 0.9091, 0.1667, 1.0, 0.1667, 1.0, 0.0, 1.0, 0.0, 1.0, 0.1667, 1.0, 0.0, 1.0, 0.1667, 1.0, 0.1667, 1.0, 0.0, 1.0, 0.0, 1.0, 0.1667, 1.0, 0.1667, 1.0, 0.0, 1.0, 0.1667, 1.0, 0.0, 1.0, 0.0, 1.0, 0.1667, 1.0, 0.0, 1.0, 0.0, 0.9091, 0.0, 0.9091, 0.0, 1.0, 0.0, 0.9091, 0.0, 1.0, 0.0, 1.0, 0.0, 0.9091, 0.0, 0.9091, 0.0, 1.0, 0.0, 1.0, 0.0, 0.9091, 0.0, 1.0, 0.0, 0.9091, 0.0, 0.9091, 0.0, 1.0, 0.1667, 0.9091, 0.3333, 0.9091, 0.3333, 0.9091, 0.1667, 0.9091, 0.3333, 0.9091, 0.1667, 0.9091, 0.1667, 0.9091, 0.3333, 0.9091, 0.3333, 0.9091, 0.3333, 1.0, 0.3333, 1.0, 0.3333, 0.9091, 0.3333, 1.0, 0.3333, 0.9091, 0.3333, 0.9091, 0.3333, 1.0, 0.3333, 1.0, 0.1667, 1.0, 0.1667, 1.0, 0.3333, 1.0, 0.1667, 1.0, 0.3333, 1.0, 0.3333, 1.0, 0.1667, 1.0, 0.1667, 1.0, 0.3333, 1.0, 0.3333, 1.0, 0.1667, 1.0, 0.3333, 1.0, 0.1667, 1.0, 0.1667, 1.0, 0.3333, 1.0, 0.1667, 1.0, 0.1667, 0.9091, 0.1667, 0.9091, 0.1667, 1.0, 0.1667, 0.9091, 0.1667, 1.0, 0.1667, 1.0, 0.1667, 0.9091, 0.3333, 0.9091, 0.5, 0.9091, 0.5, 0.9091, 0.3333, 0.9091, 0.5, 0.9091, 0.3333, 0.9091, 0.3333, 0.9091, 0.5, 0.9091, 0.5, 0.9091, 0.5, 1.0, 0.5, 1.0, 0.5, 0.9091, 0.5, 1.0, 0.5, 0.9091, 0.5, 0.9091, 0.5, 1.0, 0.5, 1.0, 0.3333, 1.0, 0.3333, 1.0, 0.5, 1.0, 0.3333, 1.0, 0.5, 1.0, 0.5, 1.0, 0.3333, 1.0, 0.3333, 1.0, 0.5, 1.0, 0.5, 1.0, 0.3333, 1.0, 0.5, 1.0, 0.3333, 1.0, 0.3333, 1.0, 0.5, 1.0, 0.3333, 1.0, 0.3333, 0.9091, 0.3333, 0.9091, 0.3333, 1.0, 0.3333, 0.9091, 0.3333, 1.0, 0.3333, 1.0, 0.3333, 0.9091, 0.5, 0.9091, 0.6667, 0.9091, 0.6667, 0.9091, 0.5, 0.9091, 0.6667, 0.9091, 0.5, 0.9091, 0.5, 0.9091, 0.6667, 0.9091, 0.6667, 0.9091, 0.6667, 1.0, 0.6667, 1.0, 0.6667, 0.9091, 0.6667, 1.0, 0.6667, 0.9091, 0.6667, 0.9091, 0.6667, 1.0, 0.6667, 1.0, 0.5, 1.0, 0.5, 1.0, 0.6667, 1.0, 0.5, 1.0, 0.6667, 1.0, 0.6667, 1.0, 0.5, 1.0, 0.5, 1.0, 0.6667, 1.0, 0.6667, 1.0, 0.5, 1.0, 0.6667, 1.0, 0.5, 1.0, 0.5, 1.0, 0.6667, 1.0, 0.5, 1.0, 0.5, 0.9091, 0.5, 0.9091, 0.5, 1.0, 0.5, 0.9091, 0.5, 1.0, 0.5, 1.0, 0.5, 0.9091, 0.6667, 0.9091, 0.8333, 0.9091, 0.8333, 0.9091, 0.6667, 0.9091, 0.8333, 0.9091, 0.6667, 0.9091, 0.6667, 0.9091, 0.8333, 0.9091, 0.8333, 0.9091, 0.8333, 1.0, 0.8333, 1.0, 0.8333, 0.9091, 0.8333, 1.0, 0.8333, 0.9091, 0.8333, 0.9091, 0.8333, 1.0, 0.8333, 1.0, 0.6667, 1.0, 0.6667, 1.0, 0.8333, 1.0, 0.6667, 1.0, 0.8333, 1.0, 0.8333, 1.0, 0.6667, 1.0, 0.6667, 1.0, 0.8333, 1.0, 0.8333, 1.0, 0.6667, 1.0, 0.8333, 1.0, 0.6667, 1.0, 0.6667, 1.0, 0.8333, 1.0, 0.6667, 1.0, 0.6667, 0.9091, 0.6667, 0.9091, 0.6667, 1.0, 0.6667, 0.9091, 0.6667, 1.0, 0.6667, 1.0, 0.6667, 0.9091])
me_plane_001.materials.append(mat_2)
me_plane_001.use_remesh_fix_poles = True
me_plane_001.use_remesh_preserve_attributes = False
me_plane_001.use_mirror_vertex_groups = False
me_plane_001.update()
me_cube_001 = bpy.data.meshes.new('Cube.001')
me_cube_001.from_pydata([(-1.02, -1.014, -1.02), (-1.02, -1.014, 1.02), (-1.0, 1.0, -1.0), (-1.0, 1.0, 1.0), (1.02, -1.014, -1.02), (1.02, -1.014, 1.02), (1.0, 1.0, -1.0), (1.0, 1.0, 1.0), (-1.0, 0.4, -1.0), (-1.02, 0.3911, 1.02), (1.02, 0.3911, -1.02), (1.0, 0.4, 1.0), (-1.0, 0.4, 1.0), (1.048, 0.3768, 1.048), (1.0, 0.4, -1.0), (-1.048, 0.3768, -1.048), (-1.048, 0.1947, -1.048), (1.048, 0.1947, 1.048), (-1.02, 0.1804, 1.02), (1.02, 0.1804, -1.02), (-1.048, 0.3768, 1.048), (1.02, 0.3911, 1.02), (1.048, 0.3768, -1.048), (-1.02, 0.3911, -1.02), (-1.048, 0.1947, 1.048), (-1.02, 0.1804, -1.02), (1.02, 0.1804, 1.02), (1.048, 0.1947, -1.048)], [], [(8, 12, 3, 2), (2, 3, 7, 6), (19, 26, 5, 4), (4, 5, 1, 0), (25, 19, 4, 0), (26, 18, 1, 5), (7, 3, 12, 11), (2, 6, 14, 8), (6, 7, 11, 14), (16, 24, 20, 15), (9, 21, 11, 12), (10, 23, 8, 14), (21, 10, 14, 11), (23, 9, 12, 8), (0, 1, 18, 25), (13, 20, 24, 17), (15, 22, 27, 16), (22, 13, 17, 27), (20, 13, 21, 9), (22, 15, 23, 10), (13, 22, 10, 21), (15, 20, 9, 23), (24, 16, 25, 18), (17, 24, 18, 26), (16, 27, 19, 25), (27, 17, 26, 19)])
me_cube_001.polygons.foreach_set('material_index', [0, 0, 1, 1, 1, 1, 0, 0, 0, 1, 1, 1, 1, 1, 1, 1, 1, 1, 1, 1, 1, 1, 1, 1, 1, 1])
_uv = me_cube_001.uv_layers.new(name='UVMap')
_uv.uv.foreach_set('vector', [0.375, 0.175, 0.625, 0.175, 0.625, 0.25, 0.375, 0.25, 0.375, 0.25, 0.625, 0.25, 0.625, 0.5, 0.375, 0.5, 0.375, 0.6037, 0.625, 0.6037, 0.625, 0.75, 0.375, 0.75, 0.375, 0.75, 0.625, 0.75, 0.625, 1.0, 0.375, 1.0, 0.125, 0.6037, 0.375, 0.6037, 0.375, 0.75, 0.125, 0.75, 0.625, 0.6037, 0.875, 0.6037, 0.875, 0.75, 0.625, 0.75, 0.625, 0.5, 0.875, 0.5, 0.875, 0.575, 0.625, 0.575, 0.125, 0.5, 0.375, 0.5, 0.375, 0.575, 0.125, 0.575, 0.375, 0.5, 0.625, 0.5, 0.625, 0.575, 0.375, 0.575, 0.375, 0.1484, 0.625, 0.1484, 0.625, 0.1701, 0.375, 0.1701, 0.875, 0.5778, 0.625, 0.5778, 0.625, 0.575, 0.875, 0.575, 0.375, 0.5778, 0.125, 0.5778, 0.125, 0.575, 0.375, 0.575, 0.625, 0.5778, 0.375, 0.5778, 0.375, 0.575, 0.625, 0.575, 0.375, 0.1722, 0.625, 0.1722, 0.625, 0.175, 0.375, 0.175, 0.375, 0.0, 0.625, 0.0, 0.625, 0.1463, 0.375, 0.1463, 0.625, 0.5799, 0.875, 0.5799, 0.875, 0.6016, 0.625, 0.6016, 0.125, 0.5799, 0.375, 0.5799, 0.375, 0.6016, 0.125, 0.6016, 0.375, 0.5799, 0.625, 0.5799, 0.625, 0.6016, 0.375, 0.6016, 0.875, 0.5799, 0.625, 0.5799, 0.625, 0.5778, 0.875, 0.5778, 0.375, 0.5799, 0.125, 0.5799, 0.125, 0.5778, 0.375, 0.5778, 0.625, 0.5799, 0.375, 0.5799, 0.375, 0.5778, 0.625, 0.5778, 0.375, 0.1701, 0.625, 0.1701, 0.625, 0.1722, 0.375, 0.1722, 0.625, 0.1484, 0.375, 0.1484, 0.375, 0.1463, 0.625, 0.1463, 0.625, 0.6016, 0.875, 0.6016, 0.875, 0.6037, 0.625, 0.6037, 0.125, 0.6016, 0.375, 0.6016, 0.375, 0.6037, 0.125, 0.6037, 0.375, 0.6016, 0.625, 0.6016, 0.625, 0.6037, 0.375, 0.6037])
me_cube_001.materials.append(mat_1_1)
me_cube_001.materials.append(mat_2_1)
me_cube_001.use_remesh_fix_poles = True
me_cube_001.use_remesh_preserve_attributes = False
me_cube_001.use_mirror_vertex_groups = False
me_cube_001.update()
me_cube_002 = bpy.data.meshes.new('Cube.002')
me_cube_002.from_pydata([(-0.9749, -0.6835, -1.405), (-0.9749, -0.6835, 1.405), (-0.9749, 0.6835, -1.405), (-0.9749, 0.6835, 1.405), (0.9749, -0.6835, -1.405), (0.9749, -0.6835, 1.405), (0.9974, 0.6622, -1.051), (0.9974, 0.6622, 1.051), (-0.9749, -1.148, -0.9869), (-0.9749, -1.148, 0.9869), (-0.9749, 1.148, 0.9869), (-0.9749, 1.148, -0.9869), (0.9974, 1.111, -0.7385), (0.9974, 1.111, 0.7385), (0.9749, -1.148, 0.9869), (0.9749, -1.148, -0.9869), (-0.9749, -1.339, -0.3165), (-0.9749, -1.339, 0.3165), (-0.9749, 1.339, 0.3165), (-0.9749, 1.339, -0.3165), (0.9965, 1.29, -0.3102), (0.9965, 1.29, 0.3102), (0.9749, -1.339, 0.3165), (0.9749, -1.339, -0.3165), (-0.9974, 0.6622, -1.051), (-0.9974, -0.6622, -1.051), (-0.9974, -0.6622, 1.051), (-0.9974, 0.6622, 1.051), (0.9974, -0.6622, -1.051), (0.9749, 0.6835, -1.405), (0.9749, 0.6835, 1.405), (0.9974, -0.6622, 1.051), (0.9749, 1.148, 0.9869), (-0.9974, 1.111, 0.7385), (-0.9974, 1.111, -0.7385), (-0.9974, -1.111, -0.7385), (-0.9974, -1.111, 0.7385), (0.9974, -1.111, -0.7385), (0.9749, 1.148, -0.9869), (0.9974, -1.111, 0.7385), (-0.9965, -1.29, -0.3102), (-0.9965, -1.29, 0.3102), (-0.9965, 1.29, 0.3102), (-0.9965, 1.29, -0.3102), (0.9749, 1.339, 0.3165), (0.9749, 1.339, -0.3165), (0.9965, -1.29, 0.3102), (0.9965, -1.29, -0.3102), (-0.7361, 0.6978, -1.435), (-0.7361, -0.6978, -1.435), (-0.7361, -0.6978, 1.435), (-0.7361, 0.6978, 1.435), (0.7361, -0.6978, -1.435), (0.7361, 0.6978, -1.435), (0.7361, 0.6978, 1.435), (0.7361, -0.6978, 1.435), (0.7361, 1.172, 1.008), (-0.7361, 1.172, 1.008), (-0.7361, 1.172, -1.008), (-0.7361, -1.172, -1.008), (-0.7361, -1.172, 1.008), (0.7361, -1.172, -1.008), (0.7361, 1.172, -1.008), (0.7361, -1.172, 1.008), (-0.7361, -1.367, -0.3231), (-0.7361, -1.367, 0.3231), (-0.7361, 1.367, 0.3231), (-0.7361, 1.367, -0.3231), (0.7361, 1.367, 0.3231), (0.7361, 1.367, -0.3231), (0.7361, -1.367, 0.3231), (0.7361, -1.367, -0.3231)], [], [(25, 26, 27, 24), (24, 27, 33, 34), (6, 7, 31, 28), (51, 54, 56, 57), (48, 53, 52, 49), (54, 51, 50, 55), (57, 56, 68, 66), (37, 39, 46, 47), (26, 25, 35, 36), (49, 52, 61, 59), (7, 6, 12, 13), (53, 48, 58, 62), (55, 50, 60, 63), (28, 31, 39, 37), (67, 66, 68, 69), (71, 70, 65, 64), (34, 33, 42, 43), (59, 61, 71, 64), (13, 12, 20, 21), (62, 58, 67, 69), (36, 35, 40, 41), (63, 60, 65, 70), (2, 0, 25, 24), (1, 3, 27, 26), (4, 29, 6, 28), (30, 5, 31, 7), (32, 30, 7, 13), (3, 10, 33, 27), (11, 2, 24, 34), (0, 8, 35, 25), (9, 1, 26, 36), (15, 4, 28, 37), (29, 38, 12, 6), (5, 14, 39, 31), (16, 17, 41, 40), (18, 19, 43, 42), (45, 44, 21, 20), (22, 23, 47, 46), (14, 22, 46, 39), (23, 15, 37, 47), (44, 32, 13, 21), (10, 18, 42, 33), (19, 11, 34, 43), (8, 16, 40, 35), (38, 45, 20, 12), (17, 9, 36, 41), (48, 49, 0, 2), (50, 51, 3, 1), (52, 53, 29, 4), (54, 55, 5, 30), (56, 54, 30, 32), (51, 57, 10, 3), (58, 48, 2, 11), (49, 59, 8, 0), (60, 50, 1, 9), (61, 52, 4, 15), (53, 62, 38, 29), (55, 63, 14, 5), (64, 65, 17, 16), (66, 67, 19, 18), (69, 68, 44, 45), (70, 71, 23, 22), (63, 70, 22, 14), (71, 61, 15, 23), (68, 56, 32, 44), (57, 66, 18, 10), (67, 58, 11, 19), (59, 64, 16, 8), (62, 69, 45, 38), (65, 60, 9, 17)])
me_cube_002.polygons.foreach_set('material_index', [0, 0, 0, 1, 1, 1, 1, 0, 0, 1, 0, 1, 1, 0, 1, 1, 0, 1, 0, 1, 0, 1, 0, 0, 0, 0, 0, 0, 0, 0, 0, 0, 0, 0, 0, 0, 0, 0, 0, 0, 0, 0, 0, 0, 0, 0, 1, 1, 1, 1, 1, 1, 1, 1, 1, 1, 1, 1, 1, 1, 1, 1, 1, 1, 1, 1, 1, 1, 1, 1])
_uv = me_cube_002.uv_layers.new(name='UVMap')
_uv.uv.foreach_set('vector', [0.375, 0.0, 0.625, 0.0, 0.625, 0.25, 0.375, 0.25, 0.375, 0.25, 0.625, 0.25, 0.625, 0.25, 0.375, 0.25, 0.375, 0.5, 0.625, 0.5, 0.625, 0.75, 0.375, 0.75, 0.8605, 0.5, 0.6395, 0.5, 0.6395, 0.5, 0.8605, 0.5, 0.1395, 0.5, 0.3605, 0.5, 0.3605, 0.75, 0.1395, 0.75, 0.6395, 0.5, 0.8605, 0.5, 0.8605, 0.75, 0.6395, 0.75, 0.8605, 0.5, 0.6395, 0.5, 0.6395, 0.5, 0.8605, 0.5, 0.375, 0.75, 0.625, 0.75, 0.625, 0.75, 0.375, 0.75, 0.625, 0.0, 0.375, 0.0, 0.375, 0.0, 0.625, 0.0, 0.1395, 0.75, 0.3605, 0.75, 0.3605, 0.75, 0.1395, 0.75, 0.625, 0.5, 0.375, 0.5, 0.375, 0.5, 0.625, 0.5, 0.3605, 0.5, 0.1395, 0.5, 0.1395, 0.5, 0.3605, 0.5, 0.6395, 0.75, 0.8605, 0.75, 0.8605, 0.75, 0.6395, 0.75, 0.375, 0.75, 0.625, 0.75, 0.625, 0.75, 0.375, 0.75, 0.3748, 0.2647, 0.6252, 0.2647, 0.6395, 0.5, 0.3605, 0.5, 0.3605, 0.75, 0.6395, 0.75, 0.6252, 0.9853, 0.3748, 0.9853, 0.375, 0.25, 0.625, 0.25, 0.625, 0.25, 0.375, 0.25, 0.1395, 0.75, 0.3605, 0.75, 0.3605, 0.75, 0.1395, 0.75, 0.625, 0.5, 0.375, 0.5, 0.375, 0.5, 0.625, 0.5, 0.3605, 0.5, 0.1395, 0.5, 0.1395, 0.5, 0.3605, 0.5, 0.625, 0.0, 0.375, 0.0, 0.375, 0.0, 0.625, 0.0, 0.6395, 0.75, 0.8605, 0.75, 0.8605, 0.75, 0.6395, 0.75, 0.1327, 0.5, 0.1327, 0.75, 0.125, 0.75, 0.125, 0.5, 0.8673, 0.75, 0.8673, 0.5, 0.875, 0.5, 0.875, 0.75, 0.3673, 0.75, 0.3673, 0.5, 0.375, 0.5, 0.375, 0.75, 0.6327, 0.5, 0.6327, 0.75, 0.625, 0.75, 0.625, 0.5, 0.6327, 0.5, 0.6327, 0.5, 0.625, 0.5, 0.625, 0.5, 0.8673, 0.5, 0.8673, 0.5, 0.875, 0.5, 0.875, 0.5, 0.1327, 0.5, 0.1327, 0.5, 0.125, 0.5, 0.125, 0.5, 0.1327, 0.75, 0.1327, 0.75, 0.125, 0.75, 0.125, 0.75, 0.8673, 0.75, 0.8673, 0.75, 0.875, 0.75, 0.875, 0.75, 0.3673, 0.75, 0.3673, 0.75, 0.375, 0.75, 0.375, 0.75, 0.3673, 0.5, 0.3673, 0.5, 0.375, 0.5, 0.375, 0.5, 0.6327, 0.75, 0.6327, 0.75, 0.625, 0.75, 0.625, 0.75, 0.375, 0.9923, 0.625, 0.9923, 0.625, 1.0, 0.375, 1.0, 0.625, 0.2577, 0.375, 0.2577, 0.375, 0.25, 0.625, 0.25, 0.3673, 0.5, 0.6327, 0.5, 0.625, 0.5, 0.375, 0.5, 0.6327, 0.75, 0.3673, 0.75, 0.375, 0.75, 0.625, 0.75, 0.6327, 0.75, 0.6327, 0.75, 0.625, 0.75, 0.625, 0.75, 0.3673, 0.75, 0.3673, 0.75, 0.375, 0.75, 0.375, 0.75, 0.6327, 0.5, 0.6327, 0.5, 0.625, 0.5, 0.625, 0.5, 0.8673, 0.5, 0.8673, 0.5, 0.875, 0.5, 0.875, 0.5, 0.1327, 0.5, 0.1327, 0.5, 0.125, 0.5, 0.125, 0.5, 0.1327, 0.75, 0.1327, 0.75, 0.125, 0.75, 0.125, 0.75, 0.3673, 0.5, 0.3673, 0.5, 0.375, 0.5, 0.375, 0.5, 0.8673, 0.75, 0.8673, 0.75, 0.875, 0.75, 0.875, 0.75, 0.1395, 0.5, 0.1395, 0.75, 0.1327, 0.75, 0.1327, 0.5, 0.8605, 0.75, 0.8605, 0.5, 0.8673, 0.5, 0.8673, 0.75, 0.3605, 0.75, 0.3605, 0.5, 0.3673, 0.5, 0.3673, 0.75, 0.6395, 0.5, 0.6395, 0.75, 0.6327, 0.75, 0.6327, 0.5, 0.6395, 0.5, 0.6395, 0.5, 0.6327, 0.5, 0.6327, 0.5, 0.8605, 0.5, 0.8605, 0.5, 0.8673, 0.5, 0.8673, 0.5, 0.1395, 0.5, 0.1395, 0.5, 0.1327, 0.5, 0.1327, 0.5, 0.1395, 0.75, 0.1395, 0.75, 0.1327, 0.75, 0.1327, 0.75, 0.8605, 0.75, 0.8605, 0.75, 0.8673, 0.75, 0.8673, 0.75, 0.3605, 0.75, 0.3605, 0.75, 0.3673, 0.75, 0.3673, 0.75, 0.3605, 0.5, 0.3605, 0.5, 0.3673, 0.5, 0.3673, 0.5, 0.6395, 0.75, 0.6395, 0.75, 0.6327, 0.75, 0.6327, 0.75, 0.3748, 0.9853, 0.6252, 0.9853, 0.625, 0.9923, 0.375, 0.9923, 0.6252, 0.2647, 0.3748, 0.2647, 0.375, 0.2577, 0.625, 0.2577, 0.3605, 0.5, 0.6395, 0.5, 0.6327, 0.5, 0.3673, 0.5, 0.6395, 0.75, 0.3605, 0.75, 0.3673, 0.75, 0.6327, 0.75, 0.6395, 0.75, 0.6395, 0.75, 0.6327, 0.75, 0.6327, 0.75, 0.3605, 0.75, 0.3605, 0.75, 0.3673, 0.75, 0.3673, 0.75, 0.6395, 0.5, 0.6395, 0.5, 0.6327, 0.5, 0.6327, 0.5, 0.8605, 0.5, 0.8605, 0.5, 0.8673, 0.5, 0.8673, 0.5, 0.1395, 0.5, 0.1395, 0.5, 0.1327, 0.5, 0.1327, 0.5, 0.1395, 0.75, 0.1395, 0.75, 0.1327, 0.75, 0.1327, 0.75, 0.3605, 0.5, 0.3605, 0.5, 0.3673, 0.5, 0.3673, 0.5, 0.8605, 0.75, 0.8605, 0.75, 0.8673, 0.75, 0.8673, 0.75])
me_cube_002.materials.append(mat_1_1)
me_cube_002.materials.append(mat_2_1)
me_cube_002.use_remesh_fix_poles = True
me_cube_002.use_remesh_preserve_attributes = False
me_cube_002.use_mirror_vertex_groups = False
me_cube_002.update()

# ---- objects
ob_light = bpy.data.objects.new('Light', light_light)
ob_camera = bpy.data.objects.new('Camera', cam_camera)
ob_plane = bpy.data.objects.new('Plane', me_plane)
ob_plane_001 = bpy.data.objects.new('Plane.001', me_plane_001)
ob_cube = bpy.data.objects.new('Cube', me_cube_001)
ob_cube_001 = bpy.data.objects.new('Cube.001', me_cube_002)

# ---- transforms, parenting, visibility, modifiers, constraints
ob_light.location = (4.076, 1.005, 5.904)
ob_light.rotation_euler = (0.6503, 0.05522, 1.866)
ob_light.lock_rotations_4d = False
ob_light.empty_display_type = 'ARROWS'
ob_light.color = (0.0, 0.0, 0.0, 0.0)
ob_light.lineart.crease_threshold = 0.0
ob_camera.location = (7.359, -6.926, 4.958)
ob_camera.rotation_euler = (1.109, 0.0, 0.8149)
ob_camera.lock_rotations_4d = False
ob_camera.empty_display_type = 'ARROWS'
ob_camera.color = (0.0, 0.0, 0.0, 0.0)
ob_camera.display_type = 'WIRE'
ob_camera.lineart.crease_threshold = 0.0
ob_plane.location = (0.0, 0.0, 0.2595)
ob_plane.scale = (0.5, 1.008, 0.5)
ob_plane.lineart.crease_threshold = 0.0
ob_plane_001.parent = ob_plane
ob_plane_001.matrix_parent_inverse = Matrix(((2.0, -0.0, 0.0, -0.0), (-0.0, 0.9916, -0.0, 0.0), (0.0, -0.0, 2.0, -0.5189), (-0.0, 0.0, -0.0, 1.0)))
ob_plane_001.location = (0.0, 0.0, 0.2014)
ob_plane_001.scale = (0.4655, 0.955, 0.3983)
ob_plane_001.lineart.crease_threshold = 0.0
ob_cube.parent = ob_plane
ob_cube.matrix_parent_inverse = Matrix(((2.0, -0.0, 0.0, -0.0), (-0.0, 0.9916, -0.0, 0.0), (0.0, -0.0, 2.0, -0.5189), (-0.0, 0.0, -0.0, 1.0)))
ob_cube.location = (0.0, 0.0, 0.2626)
ob_cube.scale = (0.44, 0.855, 0.065)
ob_cube.lineart.crease_threshold = 0.0
ob_cube_001.parent = ob_plane
ob_cube_001.matrix_parent_inverse = Matrix(((2.0, -0.0, 0.0, -0.0), (-0.0, 0.9916, -0.0, 0.0), (0.0, -0.0, 2.0, -0.5189), (-0.0, 0.0, -0.0, 1.0)))
ob_cube_001.location = (0.0, 0.5898, 0.402)
ob_cube_001.scale = (0.3241, 0.189, 0.04788)
ob_cube_001.lineart.crease_threshold = 0.0

# ---- collection membership
col_collection.objects.link(ob_light)
col_collection.objects.link(ob_camera)
col_collection.objects.link(ob_plane)
col_collection.objects.link(ob_plane_001)
col_collection.objects.link(ob_cube)
col_collection.objects.link(ob_cube_001)

# ---- scene / render settings (as saved in the file)
scene.camera = ob_camera
scene.frame_start = 1; scene.frame_end = 250; scene.frame_set(1)
scene.render.engine = 'CYCLES'
scene.cycles.use_denoising = False
scene.cycles.samples = 128
scene.cycles.sampling_pattern = 'TABULATED_SOBOL'
scene.cycles.use_adaptive_sampling = False
scene.cycles.use_light_tree = False
scene.view_settings.view_transform = 'Standard'
bpy.context.view_layer.update()
